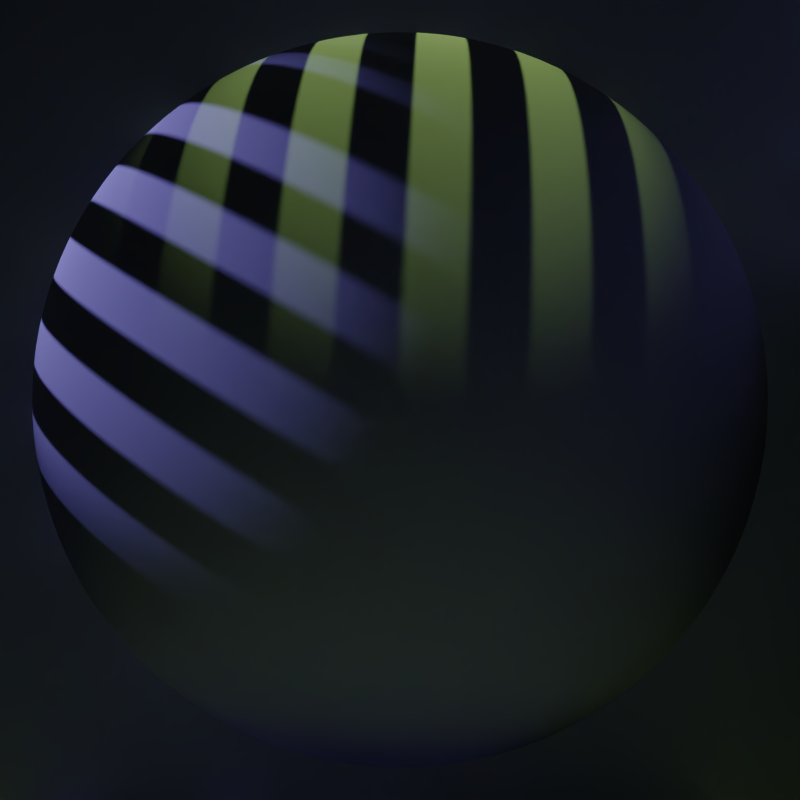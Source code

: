 # Source: RenderSketchGame-RyanGreen-0805-5.blend  (saved by Blender 2.71.0; exported with 4.5.12 LTS)
import bpy
from mathutils import Matrix  # noqa: F401  (used for matrix-valued properties, if any)

bpy.ops.wm.read_factory_settings(use_empty=True)
scene = bpy.context.scene
scene.name = 'Scene'

# ---- collections
col_collection_1 = bpy.data.collections.new('Collection 1'); scene.collection.children.link(col_collection_1)

# ---- materials (node trees are filled in below, after node groups)
mat_material_001 = bpy.data.materials.new('Material.001')
mat_material_001.alpha_threshold = 0.0
mat_material_001.roughness = 0.5
mat_material_001.line_color = (0.0, 0.0, 0.0, 1.0)

# ---- material node trees
mat_material_001.use_nodes = True; mat_material_001.node_tree.nodes.clear()
_N = mat_material_001.node_tree.nodes; _L = mat_material_001.node_tree.links
n0 = _N.new('ShaderNodeOutputMaterial'); n0.name = 'Material Output'; n0.location = (300, 300)
n1 = _N.new('ShaderNodeBsdfAnisotropic'); n1.name = 'Glossy BSDF'; n1.location = (100, 300)
n1.distribution = 'BECKMANN'
n1.inputs[1].default_value = 0.7746
_L.new(n1.outputs[0], n0.inputs[0])
n0.is_active_output = True

# ---- world
world_world = bpy.data.worlds.new('World'); scene.world = world_world
world_world.use_nodes = True; world_world.node_tree.nodes.clear()
_N = world_world.node_tree.nodes; _L = world_world.node_tree.links
n0 = _N.new('ShaderNodeOutputWorld'); n0.name = 'World Output'; n0.location = (300, 300)
n1 = _N.new('ShaderNodeBackground'); n1.name = 'Background'; n1.location = (10, 300)
n1.inputs[0].default_value = (0.05088, 0.05088, 0.05088, 1.0)
n1.inputs[1].default_value = 0.0
_L.new(n1.outputs[0], n0.inputs[0])
n0.is_active_output = True
world_world.color = (0.05088, 0.05088, 0.05088)
world_world.use_sun_shadow = False
world_world.sun_shadow_jitter_overblur = 0.0
world_world.cycles.sampling_method = 'MANUAL'
world_world.cycles.sample_map_resolution = 256

# ---- cameras
cam_camera = bpy.data.cameras.new('Camera')
cam_camera.clip_end = 100.0
cam_camera.lens = 35.0
cam_camera.sensor_width = 32.0
cam_camera.sensor_height = 18.0
cam_camera.ortho_scale = 7.314
cam_camera.dof.focus_distance = 0.0

# ---- lights
light_lamp_002 = bpy.data.lights.new('Lamp.002', 'SUN')
light_lamp_002.color = (0.02653, 0.4877, 1.0)
light_lamp_002.transmission_factor = 0.0
light_lamp_002.cutoff_distance = 30.0
light_lamp_002.angle = 0.02
light_lamp_002.energy = 1.0
light_lamp_002.shadow_buffer_clip_start = 1.001
light_lamp_002.shadow_soft_size = 0.01
light_lamp_002.shadow_cascade_max_distance = 1000.0
light_lamp_002.cycles.use_multiple_importance_sampling = False
light_lamp_001 = bpy.data.lights.new('Lamp.001', 'SUN')
light_lamp_001.color = (0.7292, 0.2472, 1.0)
light_lamp_001.transmission_factor = 0.0
light_lamp_001.cutoff_distance = 30.0
light_lamp_001.angle = 0.02
light_lamp_001.energy = 1.0
light_lamp_001.shadow_buffer_clip_start = 1.001
light_lamp_001.shadow_soft_size = 0.01
light_lamp_001.shadow_cascade_max_distance = 1000.0
light_lamp_001.cycles.use_multiple_importance_sampling = False
light_lamp = bpy.data.lights.new('Lamp', 'SUN')
light_lamp.color = (0.7153, 1.0, 0.3459)
light_lamp.transmission_factor = 0.0
light_lamp.cutoff_distance = 30.0
light_lamp.angle = 0.02
light_lamp.energy = 1.0
light_lamp.shadow_buffer_clip_start = 1.001
light_lamp.shadow_soft_size = 0.01
light_lamp.shadow_cascade_max_distance = 1000.0
light_lamp.cycles.use_multiple_importance_sampling = False

# ---- meshes
me_sphere = bpy.data.meshes.new('Sphere')
me_sphere.from_pydata([(-0.09802, 0.0, 0.9952), (-0.1951, 0.0, 0.9808), (-0.2903, 0.0, 0.9569), (-0.3827, 0.0, 0.9239), (-0.4714, 0.0, 0.8819), (-0.5556, 0.0, 0.8315), (-0.6344, 0.0, 0.773), (-0.7071, 0.0, 0.7071), (-0.773, 0.0, 0.6344), (-0.8315, 0.0, 0.5556), (-0.8819, 0.0, 0.4714), (-0.9239, 0.0, 0.3827), (-0.9569, 0.0, 0.2903), (-0.9808, 0.0, 0.1951), (-0.9952, 0.0, 0.09802), (-1.0, 0.0, -1.629e-07), (-0.9952, 0.0, -0.09802), (-0.9808, 0.0, -0.1951), (-0.9569, 0.0, -0.2903), (-0.9239, 0.0, -0.3827), (-0.8819, 0.0, -0.4714), (-0.8315, 0.0, -0.5556), (-0.773, 0.0, -0.6344), (-0.7071, 0.0, -0.7071), (-0.6344, 0.0, -0.773), (-0.5556, 0.0, -0.8315), (-0.4714, 0.0, -0.8819), (-0.3827, 0.0, -0.9239), (-0.2903, 0.0, -0.9569), (-0.1951, 0.0, -0.9808), (-0.09802, 0.0, -0.9952), (-0.09613, 0.01912, 0.9952), (-0.1913, 0.03806, 0.9808), (-0.2847, 0.05663, 0.9569), (-0.3753, 0.07466, 0.9239), (-0.4623, 0.09197, 0.8819), (-0.5449, 0.1084, 0.8315), (-0.6222, 0.1238, 0.773), (-0.6935, 0.1379, 0.7071), (-0.7582, 0.1508, 0.6344), (-0.8155, 0.1622, 0.5556), (-0.865, 0.1721, 0.4714), (-0.9061, 0.1802, 0.3827), (-0.9386, 0.1867, 0.2903), (-0.9619, 0.1913, 0.1951), (-0.9761, 0.1942, 0.09802), (-0.9808, 0.1951, -1.629e-07), (-0.9761, 0.1942, -0.09802), (-0.9619, 0.1913, -0.1951), (-0.9386, 0.1867, -0.2903), (-0.9061, 0.1802, -0.3827), (-0.865, 0.1721, -0.4714), (-0.8155, 0.1622, -0.5556), (-0.7582, 0.1508, -0.6344), (-0.6935, 0.1379, -0.7071), (-0.6222, 0.1238, -0.773), (-0.5449, 0.1084, -0.8315), (-0.4623, 0.09196, -0.8819), (-0.3753, 0.07466, -0.9239), (-0.2847, 0.05663, -0.9569), (-0.1913, 0.03806, -0.9808), (-0.09613, 0.01912, -0.9952), (-0.09056, 0.03751, 0.9952), (-0.1802, 0.07466, 0.9808), (-0.2682, 0.1111, 0.9569), (-0.3536, 0.1464, 0.9239), (-0.4355, 0.1804, 0.8819), (-0.5133, 0.2126, 0.8315), (-0.5861, 0.2428, 0.773), (-0.6533, 0.2706, 0.7071), (-0.7142, 0.2958, 0.6344), (-0.7682, 0.3182, 0.5556), (-0.8148, 0.3375, 0.4714), (-0.8536, 0.3536, 0.3827), (-0.8841, 0.3662, 0.2903), (-0.9061, 0.3753, 0.1951), (-0.9194, 0.3808, 0.09802), (-0.9239, 0.3827, -1.629e-07), (-0.9194, 0.3808, -0.09802), (-0.9061, 0.3753, -0.1951), (-0.8841, 0.3662, -0.2903), (-0.8536, 0.3536, -0.3827), (-0.8148, 0.3375, -0.4714), (-0.7682, 0.3182, -0.5556), (-0.7142, 0.2958, -0.6344), (-0.6533, 0.2706, -0.7071), (-0.5861, 0.2428, -0.773), (-0.5133, 0.2126, -0.8315), (-0.4355, 0.1804, -0.8819), (-0.3536, 0.1464, -0.9239), (-0.2682, 0.1111, -0.9569), (-0.1802, 0.07466, -0.9808), (-0.09056, 0.03751, -0.9952), (-0.0815, 0.05446, 0.9952), (-0.1622, 0.1084, 0.9808), (-0.2414, 0.1613, 0.9569), (-0.3182, 0.2126, 0.9239), (-0.392, 0.2619, 0.8819), (-0.4619, 0.3087, 0.8315), (-0.5275, 0.3525, 0.773), (-0.5879, 0.3928, 0.7071), (-0.6427, 0.4295, 0.6344), (-0.6913, 0.4619, 0.5556), (-0.7333, 0.49, 0.4714), (-0.7682, 0.5133, 0.3827), (-0.7957, 0.5316, 0.2903), (-0.8155, 0.5449, 0.1951), (-0.8275, 0.5529, 0.09802), (-0.8315, 0.5556, -1.629e-07), (-0.8275, 0.5529, -0.09802), (-0.8155, 0.5449, -0.1951), (-0.7957, 0.5316, -0.2903), (-0.7682, 0.5133, -0.3827), (-0.7333, 0.49, -0.4714), (-0.6913, 0.4619, -0.5556), (-0.6427, 0.4295, -0.6344), (-0.5879, 0.3928, -0.7071), (-0.5275, 0.3525, -0.773), (-0.4619, 0.3087, -0.8315), (-0.392, 0.2619, -0.8819), (-0.3182, 0.2126, -0.9239), (-0.2414, 0.1613, -0.9569), (-0.1622, 0.1084, -0.9808), (-0.0815, 0.05446, -0.9952), (-0.06931, 0.06931, 0.9952), (-0.1379, 0.138, 0.9808), (-0.2053, 0.2053, 0.9569), (-0.2706, 0.2706, 0.9239), (-0.3333, 0.3333, 0.8819), (-0.3928, 0.3928, 0.8315), (-0.4486, 0.4486, 0.773), (-0.5, 0.5, 0.7071), (-0.5466, 0.5466, 0.6344), (-0.5879, 0.5879, 0.5556), (-0.6236, 0.6236, 0.4714), (-0.6533, 0.6533, 0.3827), (-0.6767, 0.6767, 0.2903), (-0.6935, 0.6935, 0.1951), (-0.7037, 0.7037, 0.09802), (-0.7071, 0.7071, -1.629e-07), (-0.7037, 0.7037, -0.09802), (-0.6935, 0.6935, -0.1951), (-0.6767, 0.6767, -0.2903), (-0.6533, 0.6533, -0.3827), (-0.6236, 0.6236, -0.4714), (-0.5879, 0.5879, -0.5556), (-0.5466, 0.5466, -0.6344), (-0.5, 0.5, -0.7071), (-0.4486, 0.4486, -0.773), (-0.3928, 0.3928, -0.8315), (-0.3333, 0.3333, -0.8819), (-0.2706, 0.2706, -0.9239), (-0.2053, 0.2053, -0.9569), (-0.1379, 0.1379, -0.9808), (-0.06931, 0.06931, -0.9952), (-0.05446, 0.0815, 0.9952), (-0.1084, 0.1622, 0.9808), (-0.1613, 0.2414, 0.9569), (-0.2126, 0.3182, 0.9239), (-0.2619, 0.392, 0.8819), (-0.3087, 0.4619, 0.8315), (-0.3524, 0.5275, 0.773), (-0.3928, 0.5879, 0.7071), (-0.4295, 0.6427, 0.6344), (-0.4619, 0.6913, 0.5556), (-0.49, 0.7333, 0.4714), (-0.5133, 0.7682, 0.3827), (-0.5316, 0.7957, 0.2903), (-0.5449, 0.8155, 0.1951), (-0.5529, 0.8275, 0.09802), (-0.5556, 0.8315, -1.629e-07), (-0.5529, 0.8275, -0.09802), (-0.5449, 0.8155, -0.1951), (-0.5316, 0.7957, -0.2903), (-0.5133, 0.7682, -0.3827), (-0.49, 0.7333, -0.4714), (-0.4619, 0.6913, -0.5556), (-0.4295, 0.6427, -0.6344), (-0.3928, 0.5879, -0.7071), (-0.3524, 0.5275, -0.773), (-0.3087, 0.4619, -0.8315), (-0.2619, 0.392, -0.8819), (-0.2126, 0.3182, -0.9239), (-0.1613, 0.2414, -0.9569), (-0.1084, 0.1622, -0.9808), (-0.05445, 0.0815, -0.9952), (-0.03751, 0.09056, 0.9952), (-0.07466, 0.1802, 0.9808), (-0.1111, 0.2682, 0.9569), (-0.1464, 0.3536, 0.9239), (-0.1804, 0.4355, 0.8819), (-0.2126, 0.5133, 0.8315), (-0.2428, 0.5861, 0.773), (-0.2706, 0.6533, 0.7071), (-0.2958, 0.7142, 0.6344), (-0.3182, 0.7682, 0.5556), (-0.3375, 0.8148, 0.4714), (-0.3536, 0.8536, 0.3827), (-0.3662, 0.8841, 0.2903), (-0.3753, 0.9061, 0.1951), (-0.3808, 0.9194, 0.09802), (-0.3827, 0.9239, -1.629e-07), (-0.3808, 0.9194, -0.09802), (-0.3753, 0.9061, -0.1951), (-0.3662, 0.8841, -0.2903), (-0.3536, 0.8536, -0.3827), (-0.3375, 0.8148, -0.4714), (-0.3182, 0.7682, -0.5556), (-0.2958, 0.7142, -0.6344), (-0.2706, 0.6533, -0.7071), (-0.2428, 0.5861, -0.773), (-0.2126, 0.5133, -0.8315), (-0.1804, 0.4355, -0.8819), (-0.1464, 0.3536, -0.9239), (-0.1111, 0.2682, -0.9569), (-0.07466, 0.1802, -0.9808), (-0.03751, 0.09056, -0.9952), (8.027e-07, 0.0, -1.0), (-0.01912, 0.09613, 0.9952), (-0.03806, 0.1913, 0.9808), (-0.05663, 0.2847, 0.9569), (-0.07466, 0.3753, 0.9239), (-0.09196, 0.4623, 0.8819), (-0.1084, 0.5449, 0.8315), (-0.1238, 0.6222, 0.773), (-0.1379, 0.6935, 0.7071), (-0.1508, 0.7582, 0.6344), (-0.1622, 0.8155, 0.5556), (-0.1721, 0.865, 0.4714), (-0.1802, 0.9061, 0.3827), (-0.1867, 0.9386, 0.2903), (-0.1913, 0.9619, 0.1951), (-0.1942, 0.9761, 0.09802), (-0.1951, 0.9808, -1.629e-07), (-0.1942, 0.9761, -0.09802), (-0.1913, 0.9619, -0.1951), (-0.1867, 0.9386, -0.2903), (-0.1802, 0.9061, -0.3827), (-0.1721, 0.865, -0.4714), (-0.1622, 0.8155, -0.5556), (-0.1508, 0.7582, -0.6344), (-0.1379, 0.6935, -0.7071), (-0.1238, 0.6222, -0.773), (-0.1084, 0.5449, -0.8315), (-0.09196, 0.4623, -0.8819), (-0.07466, 0.3753, -0.9239), (-0.05663, 0.2847, -0.9569), (-0.03806, 0.1913, -0.9808), (-0.01912, 0.09613, -0.9952), (8.07e-07, 0.09802, 0.9952), (8.387e-07, 0.1951, 0.9808), (8.238e-07, 0.2903, 0.9569), (8.573e-07, 0.3827, 0.9239), (8.722e-07, 0.4714, 0.8819), (8.201e-07, 0.5556, 0.8315), (8.35e-07, 0.6344, 0.773), (8.648e-07, 0.7071, 0.7071), (8.946e-07, 0.773, 0.6344), (9.393e-07, 0.8315, 0.5556), (9.095e-07, 0.8819, 0.4714), (8.797e-07, 0.9239, 0.3827), (9.542e-07, 0.9569, 0.2903), (9.244e-07, 0.9808, 0.1951), (8.648e-07, 0.9952, 0.09802), (9.542e-07, 1.0, -1.629e-07), (8.648e-07, 0.9952, -0.09802), (8.052e-07, 0.9808, -0.1951), (8.648e-07, 0.9569, -0.2903), (8.648e-07, 0.9239, -0.3827), (9.244e-07, 0.8819, -0.4714), (9.095e-07, 0.8315, -0.5556), (8.499e-07, 0.773, -0.6344), (8.648e-07, 0.7071, -0.7071), (8.424e-07, 0.6344, -0.773), (9.169e-07, 0.5556, -0.8315), (8.424e-07, 0.4714, -0.8819), (8.573e-07, 0.3827, -0.9239), (8.536e-07, 0.2903, -0.9569), (8.201e-07, 0.1951, -0.9808), (8.126e-07, 0.09802, -0.9952), (0.01912, 0.09613, 0.9952), (0.03806, 0.1913, 0.9808), (0.05663, 0.2847, 0.9569), (0.07466, 0.3753, 0.9239), (0.09197, 0.4623, 0.8819), (0.1084, 0.5449, 0.8315), (0.1238, 0.6222, 0.773), (0.138, 0.6935, 0.7071), (0.1508, 0.7582, 0.6344), (0.1622, 0.8155, 0.5556), (0.1721, 0.865, 0.4714), (0.1802, 0.9061, 0.3827), (0.1867, 0.9386, 0.2903), (0.1913, 0.9619, 0.1951), (0.1942, 0.9761, 0.09802), (0.1951, 0.9808, -1.629e-07), (0.1942, 0.9761, -0.09802), (0.1913, 0.9619, -0.1951), (0.1867, 0.9386, -0.2903), (0.1802, 0.9061, -0.3827), (0.1721, 0.865, -0.4714), (0.1622, 0.8155, -0.5556), (0.1508, 0.7582, -0.6344), (0.138, 0.6935, -0.7071), (0.1238, 0.6222, -0.773), (0.1084, 0.5449, -0.8315), (0.09197, 0.4623, -0.8819), (0.07466, 0.3753, -0.9239), (0.05663, 0.2847, -0.9569), (0.03806, 0.1913, -0.9808), (0.01912, 0.09613, -0.9952), (0.03751, 0.09056, 0.9952), (0.07466, 0.1802, 0.9808), (0.1111, 0.2682, 0.9569), (0.1464, 0.3536, 0.9239), (0.1804, 0.4355, 0.8819), (0.2126, 0.5133, 0.8315), (0.2428, 0.5861, 0.773), (0.2706, 0.6533, 0.7071), (0.2958, 0.7142, 0.6344), (0.3182, 0.7682, 0.5556), (0.3375, 0.8148, 0.4714), (0.3536, 0.8536, 0.3827), (0.3662, 0.8841, 0.2903), (0.3753, 0.9061, 0.1951), (0.3808, 0.9194, 0.09802), (0.3827, 0.9239, -1.629e-07), (0.3808, 0.9194, -0.09802), (0.3753, 0.9061, -0.1951), (0.3662, 0.8841, -0.2903), (0.3536, 0.8536, -0.3827), (0.3375, 0.8148, -0.4714), (0.3182, 0.7682, -0.5556), (0.2958, 0.7142, -0.6344), (0.2706, 0.6533, -0.7071), (0.2428, 0.5861, -0.773), (0.2126, 0.5133, -0.8315), (0.1804, 0.4355, -0.8819), (0.1464, 0.3536, -0.9239), (0.1111, 0.2682, -0.9569), (0.07466, 0.1802, -0.9808), (0.03751, 0.09056, -0.9952), (0.05446, 0.0815, 0.9952), (0.1084, 0.1622, 0.9808), (0.1613, 0.2414, 0.9569), (0.2126, 0.3182, 0.9239), (0.2619, 0.392, 0.8819), (0.3087, 0.4619, 0.8315), (0.3525, 0.5275, 0.773), (0.3928, 0.5879, 0.7071), (0.4295, 0.6427, 0.6344), (0.4619, 0.6913, 0.5556), (0.49, 0.7333, 0.4714), (0.5133, 0.7682, 0.3827), (0.5316, 0.7957, 0.2903), (0.5449, 0.8155, 0.1951), (0.5529, 0.8275, 0.09802), (0.5556, 0.8315, -1.629e-07), (0.5529, 0.8275, -0.09802), (0.5449, 0.8155, -0.1951), (0.5316, 0.7957, -0.2903), (0.5133, 0.7682, -0.3827), (0.49, 0.7333, -0.4714), (0.4619, 0.6913, -0.5556), (0.4295, 0.6427, -0.6344), (0.3928, 0.5879, -0.7071), (0.3525, 0.5275, -0.773), (0.3087, 0.4619, -0.8315), (0.2619, 0.392, -0.8819), (0.2126, 0.3182, -0.9239), (0.1613, 0.2414, -0.9569), (0.1084, 0.1622, -0.9808), (0.05446, 0.0815, -0.9952), (0.06931, 0.06931, 0.9952), (0.138, 0.138, 0.9808), (0.2053, 0.2053, 0.9569), (0.2706, 0.2706, 0.9239), (0.3333, 0.3333, 0.8819), (0.3928, 0.3928, 0.8315), (0.4486, 0.4486, 0.773), (0.5, 0.5, 0.7071), (0.5466, 0.5466, 0.6344), (0.5879, 0.5879, 0.5556), (0.6236, 0.6236, 0.4714), (0.6533, 0.6533, 0.3827), (0.6767, 0.6767, 0.2903), (0.6935, 0.6935, 0.1951), (0.7037, 0.7037, 0.09802), (0.7071, 0.7071, -1.629e-07), (0.7037, 0.7037, -0.09802), (0.6935, 0.6935, -0.1951), (0.6767, 0.6767, -0.2903), (0.6533, 0.6533, -0.3827), (0.6236, 0.6236, -0.4714), (0.5879, 0.5879, -0.5556), (0.5466, 0.5466, -0.6344), (0.5, 0.5, -0.7071), (0.4486, 0.4486, -0.773), (0.3928, 0.3928, -0.8315), (0.3333, 0.3333, -0.8819), (0.2706, 0.2706, -0.9239), (0.2053, 0.2053, -0.9569), (0.138, 0.1379, -0.9808), (0.06931, 0.06931, -0.9952), (0.0815, 0.05446, 0.9952), (0.1622, 0.1084, 0.9808), (0.2414, 0.1613, 0.9569), (0.3182, 0.2126, 0.9239), (0.392, 0.2619, 0.8819), (0.4619, 0.3087, 0.8315), (0.5275, 0.3525, 0.773), (0.5879, 0.3928, 0.7071), (0.6427, 0.4295, 0.6344), (0.6913, 0.4619, 0.5556), (0.7333, 0.49, 0.4714), (0.7682, 0.5133, 0.3827), (0.7957, 0.5316, 0.2903), (0.8155, 0.5449, 0.1951), (0.8275, 0.5529, 0.09802), (0.8315, 0.5556, -1.629e-07), (0.8275, 0.5529, -0.09802), (0.8155, 0.5449, -0.1951), (0.7957, 0.5316, -0.2903), (0.7682, 0.5133, -0.3827), (0.7333, 0.49, -0.4714), (0.6913, 0.4619, -0.5556), (0.6427, 0.4295, -0.6344), (0.5879, 0.3928, -0.7071), (0.5275, 0.3525, -0.773), (0.4619, 0.3087, -0.8315), (0.392, 0.2619, -0.8819), (0.3182, 0.2126, -0.9239), (0.2414, 0.1613, -0.9569), (0.1622, 0.1084, -0.9808), (0.0815, 0.05446, -0.9952), (0.09056, 0.03751, 0.9952), (0.1802, 0.07466, 0.9808), (0.2682, 0.1111, 0.9569), (0.3536, 0.1464, 0.9239), (0.4355, 0.1804, 0.8819), (0.5133, 0.2126, 0.8315), (0.5861, 0.2428, 0.773), (0.6533, 0.2706, 0.7071), (0.7142, 0.2958, 0.6344), (0.7682, 0.3182, 0.5556), (0.8148, 0.3375, 0.4714), (0.8536, 0.3536, 0.3827), (0.8841, 0.3662, 0.2903), (0.9061, 0.3753, 0.1951), (0.9194, 0.3808, 0.09802), (0.9239, 0.3827, -1.629e-07), (0.9194, 0.3808, -0.09802), (0.9061, 0.3753, -0.1951), (0.8841, 0.3662, -0.2903), (0.8536, 0.3536, -0.3827), (0.8148, 0.3375, -0.4714), (0.7682, 0.3182, -0.5556), (0.7142, 0.2958, -0.6344), (0.6533, 0.2706, -0.7071), (0.5861, 0.2428, -0.773), (0.5133, 0.2126, -0.8315), (0.4355, 0.1804, -0.8819), (0.3536, 0.1464, -0.9239), (0.2682, 0.1111, -0.9569), (0.1802, 0.07466, -0.9808), (0.09056, 0.03751, -0.9952), (0.09614, 0.01912, 0.9952), (0.1913, 0.03806, 0.9808), (0.2847, 0.05663, 0.9569), (0.3753, 0.07466, 0.9239), (0.4623, 0.09196, 0.8819), (0.5449, 0.1084, 0.8315), (0.6222, 0.1238, 0.773), (0.6935, 0.1379, 0.7071), (0.7582, 0.1508, 0.6344), (0.8155, 0.1622, 0.5556), (0.865, 0.1721, 0.4714), (0.9061, 0.1802, 0.3827), (0.9386, 0.1867, 0.2903), (0.9619, 0.1913, 0.1951), (0.9761, 0.1942, 0.09802), (0.9808, 0.1951, -1.629e-07), (0.9761, 0.1942, -0.09802), (0.9619, 0.1913, -0.1951), (0.9386, 0.1867, -0.2903), (0.9061, 0.1802, -0.3827), (0.865, 0.1721, -0.4714), (0.8155, 0.1622, -0.5556), (0.7582, 0.1508, -0.6344), (0.6935, 0.1379, -0.7071), (0.6222, 0.1238, -0.773), (0.5449, 0.1084, -0.8315), (0.4623, 0.09196, -0.8819), (0.3753, 0.07466, -0.9239), (0.2847, 0.05663, -0.9569), (0.1913, 0.03806, -0.9808), (0.09613, 0.01912, -0.9952), (0.09802, 5.721e-09, 0.9952), (0.1951, -2.967e-08, 0.9808), (0.2903, -1.104e-08, 0.9569), (0.3827, -1.34e-07, 0.9239), (0.4714, -1.787e-07, 0.8819), (0.5556, -8.182e-08, 0.8315), (0.6344, -5.202e-08, 0.773), (0.7071, -8.182e-08, 0.7071), (0.773, -8.182e-08, 0.6344), (0.8315, -2.01e-07, 0.5556), (0.8819, -1.563e-07, 0.4714), (0.9239, -1.116e-07, 0.3827), (0.9569, -9.672e-08, 0.2903), (0.9808, -9.672e-08, 0.1951), (0.9952, -2.222e-08, 0.09802), (1.0, -8.182e-08, -1.629e-07), (0.9952, -2.222e-08, -0.09802), (0.9808, 3.739e-08, -0.1951), (0.9569, -2.222e-08, -0.2903), (0.9239, -5.202e-08, -0.3827), (0.8819, -1.712e-07, -0.4714), (0.8315, -2.01e-07, -0.5556), (0.773, -7.318e-09, -0.6344), (0.7071, -3.712e-08, -0.7071), (0.6344, 1.326e-10, -0.773), (0.5556, -2.01e-07, -0.8315), (0.4714, -1.042e-07, -0.8819), (0.3827, -8.927e-08, -0.9239), (0.2903, -8.182e-08, -0.9569), (0.1951, -7.318e-09, -0.9808), (0.09802, -1.291e-08, -0.9952), (0.09614, -0.01912, 0.9952), (0.1913, -0.03806, 0.9808), (0.2847, -0.05663, 0.9569), (0.3753, -0.07466, 0.9239), (0.4623, -0.09197, 0.8819), (0.5449, -0.1084, 0.8315), (0.6222, -0.1238, 0.773), (0.6935, -0.1379, 0.7071), (0.7582, -0.1508, 0.6344), (0.8155, -0.1622, 0.5556), (0.865, -0.1721, 0.4714), (0.9061, -0.1802, 0.3827), (0.9386, -0.1867, 0.2903), (0.9619, -0.1913, 0.1951), (0.9761, -0.1942, 0.09802), (0.9808, -0.1951, -1.629e-07), (0.9761, -0.1942, -0.09802), (0.9619, -0.1913, -0.1951), (0.9386, -0.1867, -0.2903), (0.9061, -0.1802, -0.3827), (0.865, -0.1721, -0.4714), (0.8155, -0.1622, -0.5556), (0.7582, -0.1508, -0.6344), (0.6935, -0.1379, -0.7071), (0.6222, -0.1238, -0.773), (0.5449, -0.1084, -0.8315), (0.4623, -0.09197, -0.8819), (0.3753, -0.07466, -0.9239), (0.2847, -0.05663, -0.9569), (0.1913, -0.03806, -0.9808), (0.09613, -0.01912, -0.9952), (0.09056, -0.03751, 0.9952), (0.1802, -0.07466, 0.9808), (0.2682, -0.1111, 0.9569), (0.3536, -0.1464, 0.9239), (0.4355, -0.1804, 0.8819), (0.5133, -0.2126, 0.8315), (0.5861, -0.2428, 0.773), (0.6533, -0.2706, 0.7071), (0.7142, -0.2958, 0.6344), (0.7682, -0.3182, 0.5556), (0.8148, -0.3375, 0.4714), (0.8536, -0.3536, 0.3827), (0.8841, -0.3662, 0.2903), (0.9061, -0.3753, 0.1951), (0.9194, -0.3808, 0.09802), (0.9239, -0.3827, -1.629e-07), (0.9194, -0.3808, -0.09802), (0.9061, -0.3753, -0.1951), (0.8841, -0.3662, -0.2903), (0.8536, -0.3536, -0.3827), (0.8148, -0.3375, -0.4714), (0.7682, -0.3182, -0.5556), (0.7142, -0.2958, -0.6344), (0.6533, -0.2706, -0.7071), (0.5861, -0.2428, -0.773), (0.5133, -0.2126, -0.8315), (0.4355, -0.1804, -0.8819), (0.3536, -0.1464, -0.9239), (0.2682, -0.1111, -0.9569), (0.1802, -0.07466, -0.9808), (0.09056, -0.03751, -0.9952), (0.0815, -0.05446, 0.9952), (0.1622, -0.1084, 0.9808), (0.2414, -0.1613, 0.9569), (0.3182, -0.2126, 0.9239), (0.392, -0.2619, 0.8819), (0.4619, -0.3087, 0.8315), (0.5275, -0.3525, 0.773), (0.5879, -0.3928, 0.7071), (0.6427, -0.4295, 0.6344), (0.6913, -0.4619, 0.5556), (0.7333, -0.49, 0.4714), (0.7682, -0.5133, 0.3827), (0.7957, -0.5316, 0.2903), (0.8155, -0.5449, 0.1951), (0.8275, -0.5529, 0.09802), (0.8315, -0.5556, -1.629e-07), (0.8275, -0.5529, -0.09802), (0.8155, -0.5449, -0.1951), (0.7957, -0.5316, -0.2903), (0.7682, -0.5133, -0.3827), (0.7333, -0.49, -0.4714), (0.6913, -0.4619, -0.5556), (0.6427, -0.4295, -0.6344), (0.5879, -0.3928, -0.7071), (0.5275, -0.3525, -0.773), (0.4619, -0.3087, -0.8315), (0.392, -0.2619, -0.8819), (0.3182, -0.2126, -0.9239), (0.2414, -0.1613, -0.9569), (0.1622, -0.1084, -0.9808), (0.0815, -0.05446, -0.9952), (0.06931, -0.06931, 0.9952), (0.138, -0.138, 0.9808), (0.2053, -0.2053, 0.9569), (0.2706, -0.2706, 0.9239), (0.3333, -0.3333, 0.8819), (0.3928, -0.3928, 0.8315), (0.4486, -0.4486, 0.773), (0.5, -0.5, 0.7071), (0.5466, -0.5466, 0.6344), (0.5879, -0.5879, 0.5556), (0.6236, -0.6236, 0.4714), (0.6533, -0.6533, 0.3827), (0.6767, -0.6767, 0.2903), (0.6935, -0.6935, 0.1951), (0.7037, -0.7037, 0.09802), (0.7071, -0.7071, -1.629e-07), (0.7037, -0.7037, -0.09802), (0.6935, -0.6935, -0.1951), (0.6767, -0.6767, -0.2903), (0.6533, -0.6533, -0.3827), (0.6236, -0.6236, -0.4714), (0.5879, -0.5879, -0.5556), (0.5466, -0.5466, -0.6344), (0.5, -0.5, -0.7071), (0.4486, -0.4486, -0.773), (0.3928, -0.3928, -0.8315), (0.3333, -0.3333, -0.8819), (0.2706, -0.2706, -0.9239), (0.2053, -0.2053, -0.9569), (0.138, -0.1379, -0.9808), (0.06931, -0.06931, -0.9952), (0.05446, -0.0815, 0.9952), (0.1084, -0.1622, 0.9808), (0.1613, -0.2414, 0.9569), (0.2126, -0.3182, 0.9239), (0.2619, -0.392, 0.8819), (0.3087, -0.4619, 0.8315), (0.3525, -0.5275, 0.773), (0.3928, -0.5879, 0.7071), (0.4295, -0.6427, 0.6344), (0.4619, -0.6913, 0.5556), (0.49, -0.7333, 0.4714), (0.5133, -0.7682, 0.3827), (0.5316, -0.7957, 0.2903), (0.5449, -0.8155, 0.1951), (0.5529, -0.8275, 0.09802), (0.5556, -0.8315, -1.629e-07), (0.5529, -0.8275, -0.09802), (0.5449, -0.8155, -0.1951), (0.5316, -0.7957, -0.2903), (0.5133, -0.7682, -0.3827), (0.49, -0.7333, -0.4714), (0.4619, -0.6913, -0.5556), (0.4295, -0.6427, -0.6344), (0.3928, -0.5879, -0.7071), (0.3525, -0.5275, -0.773), (0.3087, -0.4619, -0.8315), (0.2619, -0.392, -0.8819), (0.2126, -0.3182, -0.9239), (0.1613, -0.2414, -0.9569), (0.1084, -0.1622, -0.9808), (0.05446, -0.0815, -0.9952), (0.03751, -0.09056, 0.9952), (0.07466, -0.1802, 0.9808), (0.1111, -0.2682, 0.9569), (0.1464, -0.3536, 0.9239), (0.1804, -0.4355, 0.8819), (0.2126, -0.5133, 0.8315), (0.2428, -0.5861, 0.773), (0.2706, -0.6533, 0.7071), (0.2958, -0.7142, 0.6344), (0.3182, -0.7682, 0.5556), (0.3375, -0.8148, 0.4714), (0.3536, -0.8536, 0.3827), (0.3662, -0.8841, 0.2903), (0.3753, -0.9061, 0.1951), (0.3808, -0.9194, 0.09802), (0.3827, -0.9239, -1.629e-07), (0.3808, -0.9194, -0.09802), (0.3753, -0.9061, -0.1951), (0.3662, -0.8841, -0.2903), (0.3536, -0.8536, -0.3827), (0.3375, -0.8148, -0.4714), (0.3182, -0.7682, -0.5556), (0.2958, -0.7142, -0.6344), (0.2706, -0.6533, -0.7071), (0.2428, -0.5861, -0.773), (0.2126, -0.5133, -0.8315), (0.1804, -0.4355, -0.8819), (0.1464, -0.3536, -0.9239), (0.1111, -0.2682, -0.9569), (0.07466, -0.1802, -0.9808), (0.03751, -0.09056, -0.9952), (0.01912, -0.09613, 0.9952), (0.03806, -0.1913, 0.9808), (0.05663, -0.2847, 0.9569), (0.07466, -0.3753, 0.9239), (0.09197, -0.4623, 0.8819), (0.1084, -0.5449, 0.8315), (0.1238, -0.6222, 0.773), (0.138, -0.6935, 0.7071), (0.1508, -0.7582, 0.6344), (0.1622, -0.8155, 0.5556), (0.1721, -0.865, 0.4714), (0.1802, -0.9061, 0.3827), (0.1867, -0.9386, 0.2903), (0.1913, -0.9619, 0.1951), (0.1942, -0.9761, 0.09802), (0.1951, -0.9808, -1.629e-07), (0.1942, -0.9761, -0.09802), (0.1913, -0.9619, -0.1951), (0.1867, -0.9386, -0.2903), (0.1802, -0.9061, -0.3827), (0.1721, -0.865, -0.4714), (0.1622, -0.8155, -0.5556), (0.1508, -0.7582, -0.6344), (0.138, -0.6935, -0.7071), (0.1238, -0.6222, -0.773), (0.1084, -0.5449, -0.8315), (0.09197, -0.4623, -0.8819), (0.07466, -0.3753, -0.9239), (0.05663, -0.2847, -0.9569), (0.03806, -0.1913, -0.9808), (0.01912, -0.09613, -0.9952), (7.996e-07, -0.09802, 0.9952), (7.717e-07, -0.1951, 0.9808), (7.903e-07, -0.2903, 0.9569), (6.785e-07, -0.3827, 0.9239), (6.338e-07, -0.4714, 0.8819), (7.232e-07, -0.5556, 0.8315), (6.86e-07, -0.6344, 0.773), (7.009e-07, -0.7071, 0.7071), (7.158e-07, -0.773, 0.6344), (5.817e-07, -0.8315, 0.5556), (6.562e-07, -0.8819, 0.4714), (6.115e-07, -0.9239, 0.3827), (6.711e-07, -0.9569, 0.2903), (7.605e-07, -0.9808, 0.1951), (7.605e-07, -0.9952, 0.09802), (7.158e-07, -1.0, -1.629e-07), (7.605e-07, -0.9952, -0.09802), (8.797e-07, -0.9808, -0.1951), (7.754e-07, -0.9569, -0.2903), (7.456e-07, -0.9239, -0.3827), (6.562e-07, -0.8819, -0.4714), (5.817e-07, -0.8315, -0.5556), (7.605e-07, -0.773, -0.6344), (7.307e-07, -0.7071, -0.7071), (7.903e-07, -0.6344, -0.773), (6.115e-07, -0.5556, -0.8315), (6.487e-07, -0.4714, -0.8819), (7.381e-07, -0.3827, -0.9239), (7.27e-07, -0.2903, -0.9569), (7.866e-07, -0.1951, -0.9808), (7.828e-07, -0.09802, -0.9952), (-0.01912, -0.09613, 0.9952), (-0.03806, -0.1913, 0.9808), (-0.05663, -0.2847, 0.9569), (-0.07466, -0.3753, 0.9239), (-0.09196, -0.4623, 0.8819), (-0.1084, -0.5449, 0.8315), (-0.1238, -0.6222, 0.773), (-0.1379, -0.6935, 0.7071), (-0.1508, -0.7582, 0.6344), (-0.1622, -0.8155, 0.5556), (-0.1721, -0.865, 0.4714), (-0.1802, -0.9061, 0.3827), (-0.1867, -0.9386, 0.2903), (-0.1913, -0.9619, 0.1951), (-0.1942, -0.9761, 0.09802), (-0.1951, -0.9808, -1.629e-07), (-0.1942, -0.9761, -0.09802), (-0.1913, -0.9619, -0.1951), (-0.1867, -0.9386, -0.2903), (-0.1802, -0.9061, -0.3827), (-0.1721, -0.865, -0.4714), (-0.1622, -0.8155, -0.5556), (-0.1508, -0.7582, -0.6344), (-0.1379, -0.6935, -0.7071), (-0.1238, -0.6222, -0.773), (-0.1084, -0.5449, -0.8315), (-0.09196, -0.4623, -0.8819), (-0.07466, -0.3753, -0.9239), (-0.05663, -0.2847, -0.9569), (-0.03806, -0.1913, -0.9808), (-0.01912, -0.09613, -0.9952), (-0.03751, -0.09056, 0.9952), (-0.07466, -0.1802, 0.9808), (-0.1111, -0.2682, 0.9569), (-0.1464, -0.3536, 0.9239), (-0.1804, -0.4355, 0.8819), (-0.2126, -0.5133, 0.8315), (-0.2428, -0.5861, 0.773), (-0.2706, -0.6533, 0.7071), (-0.2958, -0.7142, 0.6344), (-0.3182, -0.7682, 0.5556), (-0.3375, -0.8148, 0.4714), (-0.3536, -0.8536, 0.3827), (-0.3662, -0.8841, 0.2903), (-0.3753, -0.9061, 0.1951), (-0.3808, -0.9194, 0.09802), (-0.3827, -0.9239, -1.629e-07), (-0.3808, -0.9194, -0.09802), (-0.3753, -0.9061, -0.1951), (-0.3662, -0.8841, -0.2903), (-0.3536, -0.8536, -0.3827), (-0.3375, -0.8148, -0.4714), (-0.3182, -0.7682, -0.5556), (-0.2958, -0.7142, -0.6344), (-0.2706, -0.6533, -0.7071), (-0.2428, -0.5861, -0.773), (-0.2126, -0.5133, -0.8315), (-0.1804, -0.4355, -0.8819), (-0.1464, -0.3536, -0.9239), (-0.1111, -0.2682, -0.9569), (-0.07466, -0.1802, -0.9808), (-0.03751, -0.09056, -0.9952), (-0.05446, -0.0815, 0.9952), (-0.1084, -0.1622, 0.9808), (-0.1613, -0.2414, 0.9569), (-0.2126, -0.3182, 0.9239), (-0.2619, -0.392, 0.8819), (-0.3087, -0.4619, 0.8315), (-0.3524, -0.5275, 0.773), (-0.3928, -0.5879, 0.7071), (-0.4295, -0.6427, 0.6344), (-0.4619, -0.6913, 0.5556), (-0.49, -0.7333, 0.4714), (-0.5133, -0.7682, 0.3827), (-0.5316, -0.7957, 0.2903), (-0.5449, -0.8155, 0.1951), (-0.5529, -0.8275, 0.09802), (-0.5556, -0.8315, -1.629e-07), (-0.5529, -0.8275, -0.09802), (-0.5449, -0.8155, -0.1951), (-0.5316, -0.7957, -0.2903), (-0.5133, -0.7682, -0.3827), (-0.49, -0.7333, -0.4714), (-0.4619, -0.6913, -0.5556), (-0.4295, -0.6427, -0.6344), (-0.3928, -0.5879, -0.7071), (-0.3524, -0.5275, -0.773), (-0.3087, -0.4619, -0.8315), (-0.2619, -0.392, -0.8819), (-0.2126, -0.3182, -0.9239), (-0.1613, -0.2414, -0.9569), (-0.1084, -0.1622, -0.9808), (-0.05445, -0.0815, -0.9952), (2.351e-07, -5.676e-07, 1.0), (-0.06931, -0.06931, 0.9952), (-0.1379, -0.138, 0.9808), (-0.2053, -0.2053, 0.9569), (-0.2706, -0.2706, 0.9239), (-0.3333, -0.3333, 0.8819), (-0.3928, -0.3928, 0.8315), (-0.4486, -0.4486, 0.773), (-0.5, -0.5, 0.7071), (-0.5466, -0.5466, 0.6344), (-0.5879, -0.5879, 0.5556), (-0.6236, -0.6236, 0.4714), (-0.6533, -0.6533, 0.3827), (-0.6767, -0.6767, 0.2903), (-0.6935, -0.6935, 0.1951), (-0.7037, -0.7037, 0.09802), (-0.7071, -0.7071, -1.629e-07), (-0.7037, -0.7037, -0.09802), (-0.6935, -0.6935, -0.1951), (-0.6767, -0.6767, -0.2903), (-0.6533, -0.6533, -0.3827), (-0.6236, -0.6236, -0.4714), (-0.5879, -0.5879, -0.5556), (-0.5466, -0.5466, -0.6344), (-0.5, -0.5, -0.7071), (-0.4486, -0.4486, -0.773), (-0.3928, -0.3928, -0.8315), (-0.3333, -0.3333, -0.8819), (-0.2706, -0.2706, -0.9239), (-0.2053, -0.2053, -0.9569), (-0.1379, -0.1379, -0.9808), (-0.06931, -0.06931, -0.9952), (-0.0815, -0.05446, 0.9952), (-0.1622, -0.1084, 0.9808), (-0.2414, -0.1613, 0.9569), (-0.3182, -0.2126, 0.9239), (-0.392, -0.2619, 0.8819), (-0.4619, -0.3087, 0.8315), (-0.5275, -0.3525, 0.773), (-0.5879, -0.3928, 0.7071), (-0.6427, -0.4295, 0.6344), (-0.6913, -0.4619, 0.5556), (-0.7333, -0.49, 0.4714), (-0.7682, -0.5133, 0.3827), (-0.7957, -0.5316, 0.2903), (-0.8155, -0.5449, 0.1951), (-0.8275, -0.5529, 0.09802), (-0.8315, -0.5556, -1.629e-07), (-0.8275, -0.5529, -0.09802), (-0.8155, -0.5449, -0.1951), (-0.7957, -0.5316, -0.2903), (-0.7682, -0.5133, -0.3827), (-0.7333, -0.49, -0.4714), (-0.6913, -0.4619, -0.5556), (-0.6427, -0.4295, -0.6344), (-0.5879, -0.3928, -0.7071), (-0.5275, -0.3524, -0.773), (-0.4619, -0.3087, -0.8315), (-0.392, -0.2619, -0.8819), (-0.3182, -0.2126, -0.9239), (-0.2414, -0.1613, -0.9569), (-0.1622, -0.1084, -0.9808), (-0.0815, -0.05446, -0.9952), (-0.09056, -0.03751, 0.9952), (-0.1802, -0.07466, 0.9808), (-0.2682, -0.1111, 0.9569), (-0.3536, -0.1464, 0.9239), (-0.4355, -0.1804, 0.8819), (-0.5133, -0.2126, 0.8315), (-0.5861, -0.2428, 0.773), (-0.6533, -0.2706, 0.7071), (-0.7142, -0.2958, 0.6344), (-0.7682, -0.3182, 0.5556), (-0.8148, -0.3375, 0.4714), (-0.8536, -0.3536, 0.3827), (-0.8841, -0.3662, 0.2903), (-0.9061, -0.3753, 0.1951), (-0.9194, -0.3808, 0.09802), (-0.9239, -0.3827, -1.629e-07), (-0.9194, -0.3808, -0.09802), (-0.9061, -0.3753, -0.1951), (-0.8841, -0.3662, -0.2903), (-0.8536, -0.3536, -0.3827), (-0.8148, -0.3375, -0.4714), (-0.7682, -0.3182, -0.5556), (-0.7142, -0.2958, -0.6344), (-0.6533, -0.2706, -0.7071), (-0.5861, -0.2428, -0.773), (-0.5133, -0.2126, -0.8315), (-0.4355, -0.1804, -0.8819), (-0.3536, -0.1464, -0.9239), (-0.2682, -0.1111, -0.9569), (-0.1802, -0.07466, -0.9808), (-0.09056, -0.03751, -0.9952), (-0.09613, -0.01912, 0.9952), (-0.1913, -0.03806, 0.9808), (-0.2847, -0.05663, 0.9569), (-0.3753, -0.07466, 0.9239), (-0.4623, -0.09196, 0.8819), (-0.5449, -0.1084, 0.8315), (-0.6222, -0.1238, 0.773), (-0.6935, -0.1379, 0.7071), (-0.7582, -0.1508, 0.6344), (-0.8155, -0.1622, 0.5556), (-0.865, -0.1721, 0.4714), (-0.9061, -0.1802, 0.3827), (-0.9386, -0.1867, 0.2903), (-0.9619, -0.1913, 0.1951), (-0.9761, -0.1942, 0.09802), (-0.9808, -0.1951, -1.629e-07), (-0.9761, -0.1942, -0.09802), (-0.9619, -0.1913, -0.1951), (-0.9386, -0.1867, -0.2903), (-0.9061, -0.1802, -0.3827), (-0.865, -0.1721, -0.4714), (-0.8155, -0.1622, -0.5556), (-0.7582, -0.1508, -0.6344), (-0.6935, -0.1379, -0.7071), (-0.6222, -0.1238, -0.773), (-0.5449, -0.1084, -0.8315), (-0.4623, -0.09196, -0.8819), (-0.3753, -0.07466, -0.9239), (-0.2847, -0.05663, -0.9569), (-0.1913, -0.03806, -0.9808), (-0.09613, -0.01912, -0.9952)], [], [(21, 20, 51, 52), (10, 9, 40, 41), (30, 29, 60, 61), (19, 18, 49, 50), (8, 7, 38, 39), (28, 27, 58, 59), (17, 16, 47, 48), (6, 5, 36, 37), (26, 25, 56, 57), (4, 3, 34, 35), (15, 14, 45, 46), (24, 23, 54, 55), (2, 1, 32, 33), (13, 12, 43, 44), (22, 21, 52, 53), (11, 10, 41, 42), (20, 19, 50, 51), (9, 8, 39, 40), (29, 28, 59, 60), (18, 17, 48, 49), (7, 6, 37, 38), (27, 26, 57, 58), (16, 15, 46, 47), (5, 4, 35, 36), (25, 24, 55, 56), (3, 2, 33, 34), (14, 13, 44, 45), (23, 22, 53, 54), (1, 0, 31, 32), (12, 11, 42, 43), (53, 52, 83, 84), (42, 41, 72, 73), (51, 50, 81, 82), (40, 39, 70, 71), (60, 59, 90, 91), (49, 48, 79, 80), (38, 37, 68, 69), (58, 57, 88, 89), (47, 46, 77, 78), (36, 35, 66, 67), (56, 55, 86, 87), (34, 33, 64, 65), (45, 44, 75, 76), (54, 53, 84, 85), (32, 31, 62, 63), (43, 42, 73, 74), (52, 51, 82, 83), (41, 40, 71, 72), (61, 60, 91, 92), (50, 49, 80, 81), (39, 38, 69, 70), (59, 58, 89, 90), (48, 47, 78, 79), (37, 36, 67, 68), (57, 56, 87, 88), (35, 34, 65, 66), (46, 45, 76, 77), (55, 54, 85, 86), (33, 32, 63, 64), (44, 43, 74, 75), (85, 84, 115, 116), (63, 62, 93, 94), (74, 73, 104, 105), (83, 82, 113, 114), (72, 71, 102, 103), (92, 91, 122, 123), (81, 80, 111, 112), (70, 69, 100, 101), (90, 89, 120, 121), (79, 78, 109, 110), (68, 67, 98, 99), (88, 87, 118, 119), (66, 65, 96, 97), (77, 76, 107, 108), (86, 85, 116, 117), (64, 63, 94, 95), (75, 74, 105, 106), (84, 83, 114, 115), (73, 72, 103, 104), (82, 81, 112, 113), (71, 70, 101, 102), (91, 90, 121, 122), (80, 79, 110, 111), (69, 68, 99, 100), (89, 88, 119, 120), (78, 77, 108, 109), (67, 66, 97, 98), (87, 86, 117, 118), (65, 64, 95, 96), (76, 75, 106, 107), (117, 116, 147, 148), (95, 94, 125, 126), (106, 105, 136, 137), (115, 114, 145, 146), (104, 103, 134, 135), (113, 112, 143, 144), (102, 101, 132, 133), (122, 121, 152, 153), (111, 110, 141, 142), (100, 99, 130, 131), (120, 119, 150, 151), (109, 108, 139, 140), (98, 97, 128, 129), (118, 117, 148, 149), (96, 95, 126, 127), (107, 106, 137, 138), (116, 115, 146, 147), (94, 93, 124, 125), (105, 104, 135, 136), (114, 113, 144, 145), (103, 102, 133, 134), (123, 122, 153, 154), (112, 111, 142, 143), (101, 100, 131, 132), (121, 120, 151, 152), (110, 109, 140, 141), (99, 98, 129, 130), (119, 118, 149, 150), (97, 96, 127, 128), (108, 107, 138, 139), (149, 148, 179, 180), (127, 126, 157, 158), (138, 137, 168, 169), (147, 146, 177, 178), (125, 124, 155, 156), (136, 135, 166, 167), (145, 144, 175, 176), (134, 133, 164, 165), (154, 153, 184, 185), (143, 142, 173, 174), (132, 131, 162, 163), (152, 151, 182, 183), (141, 140, 171, 172), (130, 129, 160, 161), (150, 149, 180, 181), (128, 127, 158, 159), (139, 138, 169, 170), (148, 147, 178, 179), (126, 125, 156, 157), (137, 136, 167, 168), (146, 145, 176, 177), (135, 134, 165, 166), (144, 143, 174, 175), (133, 132, 163, 164), (153, 152, 183, 184), (142, 141, 172, 173), (131, 130, 161, 162), (151, 150, 181, 182), (140, 139, 170, 171), (129, 128, 159, 160), (181, 180, 211, 212), (159, 158, 189, 190), (170, 169, 200, 201), (179, 178, 209, 210), (157, 156, 187, 188), (168, 167, 198, 199), (177, 176, 207, 208), (166, 165, 196, 197), (175, 174, 205, 206), (164, 163, 194, 195), (184, 183, 214, 215), (173, 172, 203, 204), (162, 161, 192, 193), (182, 181, 212, 213), (171, 170, 201, 202), (160, 159, 190, 191), (180, 179, 210, 211), (158, 157, 188, 189), (169, 168, 199, 200), (178, 177, 208, 209), (156, 155, 186, 187), (167, 166, 197, 198), (176, 175, 206, 207), (165, 164, 195, 196), (185, 184, 215, 216), (174, 173, 204, 205), (163, 162, 193, 194), (183, 182, 213, 214), (172, 171, 202, 203), (161, 160, 191, 192), (213, 212, 244, 245), (202, 201, 233, 234), (191, 190, 222, 223), (211, 210, 242, 243), (189, 188, 220, 221), (200, 199, 231, 232), (209, 208, 240, 241), (187, 186, 218, 219), (198, 197, 229, 230), (207, 206, 238, 239), (196, 195, 227, 228), (216, 215, 247, 248), (205, 204, 236, 237), (194, 193, 225, 226), (214, 213, 245, 246), (203, 202, 234, 235), (192, 191, 223, 224), (212, 211, 243, 244), (190, 189, 221, 222), (201, 200, 232, 233), (210, 209, 241, 242), (188, 187, 219, 220), (199, 198, 230, 231), (208, 207, 239, 240), (197, 196, 228, 229), (206, 205, 237, 238), (195, 194, 226, 227), (215, 214, 246, 247), (204, 203, 235, 236), (193, 192, 224, 225), (246, 245, 276, 277), (235, 234, 265, 266), (224, 223, 254, 255), (244, 243, 274, 275), (222, 221, 252, 253), (233, 232, 263, 264), (242, 241, 272, 273), (220, 219, 250, 251), (231, 230, 261, 262), (240, 239, 270, 271), (229, 228, 259, 260), (238, 237, 268, 269), (227, 226, 257, 258), (247, 246, 277, 278), (236, 235, 266, 267), (225, 224, 255, 256), (245, 244, 275, 276), (234, 233, 264, 265), (223, 222, 253, 254), (243, 242, 273, 274), (221, 220, 251, 252), (232, 231, 262, 263), (241, 240, 271, 272), (219, 218, 249, 250), (230, 229, 260, 261), (239, 238, 269, 270), (228, 227, 258, 259), (248, 247, 278, 279), (237, 236, 267, 268), (226, 225, 256, 257), (278, 277, 308, 309), (267, 266, 297, 298), (256, 255, 286, 287), (276, 275, 306, 307), (265, 264, 295, 296), (254, 253, 284, 285), (274, 273, 304, 305), (252, 251, 282, 283), (263, 262, 293, 294), (272, 271, 302, 303), (250, 249, 280, 281), (261, 260, 291, 292), (270, 269, 300, 301), (259, 258, 289, 290), (279, 278, 309, 310), (268, 267, 298, 299), (257, 256, 287, 288), (277, 276, 307, 308), (266, 265, 296, 297), (255, 254, 285, 286), (275, 274, 305, 306), (253, 252, 283, 284), (264, 263, 294, 295), (273, 272, 303, 304), (251, 250, 281, 282), (262, 261, 292, 293), (271, 270, 301, 302), (260, 259, 290, 291), (269, 268, 299, 300), (258, 257, 288, 289), (310, 309, 340, 341), (299, 298, 329, 330), (288, 287, 318, 319), (308, 307, 338, 339), (297, 296, 327, 328), (286, 285, 316, 317), (306, 305, 336, 337), (284, 283, 314, 315), (295, 294, 325, 326), (304, 303, 334, 335), (282, 281, 312, 313), (293, 292, 323, 324), (302, 301, 332, 333), (291, 290, 321, 322), (300, 299, 330, 331), (289, 288, 319, 320), (309, 308, 339, 340), (298, 297, 328, 329), (287, 286, 317, 318), (307, 306, 337, 338), (296, 295, 326, 327), (285, 284, 315, 316), (305, 304, 335, 336), (283, 282, 313, 314), (294, 293, 324, 325), (303, 302, 333, 334), (281, 280, 311, 312), (292, 291, 322, 323), (301, 300, 331, 332), (290, 289, 320, 321), (331, 330, 361, 362), (320, 319, 350, 351), (340, 339, 370, 371), (329, 328, 359, 360), (318, 317, 348, 349), (338, 337, 368, 369), (327, 326, 357, 358), (316, 315, 346, 347), (336, 335, 366, 367), (314, 313, 344, 345), (325, 324, 355, 356), (334, 333, 364, 365), (312, 311, 342, 343), (323, 322, 353, 354), (332, 331, 362, 363), (321, 320, 351, 352), (341, 340, 371, 372), (330, 329, 360, 361), (319, 318, 349, 350), (339, 338, 369, 370), (328, 327, 358, 359), (317, 316, 347, 348), (337, 336, 367, 368), (315, 314, 345, 346), (326, 325, 356, 357), (335, 334, 365, 366), (313, 312, 343, 344), (324, 323, 354, 355), (333, 332, 363, 364), (322, 321, 352, 353), (363, 362, 393, 394), (352, 351, 382, 383), (372, 371, 402, 403), (361, 360, 391, 392), (350, 349, 380, 381), (370, 369, 400, 401), (359, 358, 389, 390), (348, 347, 378, 379), (368, 367, 398, 399), (346, 345, 376, 377), (357, 356, 387, 388), (366, 365, 396, 397), (344, 343, 374, 375), (355, 354, 385, 386), (364, 363, 394, 395), (353, 352, 383, 384), (362, 361, 392, 393), (351, 350, 381, 382), (371, 370, 401, 402), (360, 359, 390, 391), (349, 348, 379, 380), (369, 368, 399, 400), (358, 357, 388, 389), (347, 346, 377, 378), (367, 366, 397, 398), (345, 344, 375, 376), (356, 355, 386, 387), (365, 364, 395, 396), (343, 342, 373, 374), (354, 353, 384, 385), (395, 394, 425, 426), (384, 383, 414, 415), (393, 392, 423, 424), (382, 381, 412, 413), (402, 401, 432, 433), (391, 390, 421, 422), (380, 379, 410, 411), (400, 399, 430, 431), (389, 388, 419, 420), (378, 377, 408, 409), (398, 397, 428, 429), (376, 375, 406, 407), (387, 386, 417, 418), (396, 395, 426, 427), (374, 373, 404, 405), (385, 384, 415, 416), (394, 393, 424, 425), (383, 382, 413, 414), (403, 402, 433, 434), (392, 391, 422, 423), (381, 380, 411, 412), (401, 400, 431, 432), (390, 389, 420, 421), (379, 378, 409, 410), (399, 398, 429, 430), (377, 376, 407, 408), (388, 387, 418, 419), (397, 396, 427, 428), (375, 374, 405, 406), (386, 385, 416, 417), (427, 426, 457, 458), (405, 404, 435, 436), (416, 415, 446, 447), (425, 424, 455, 456), (414, 413, 444, 445), (434, 433, 464, 465), (423, 422, 453, 454), (412, 411, 442, 443), (432, 431, 462, 463), (421, 420, 451, 452), (410, 409, 440, 441), (430, 429, 460, 461), (408, 407, 438, 439), (419, 418, 449, 450), (428, 427, 458, 459), (406, 405, 436, 437), (417, 416, 447, 448), (426, 425, 456, 457), (415, 414, 445, 446), (424, 423, 454, 455), (413, 412, 443, 444), (433, 432, 463, 464), (422, 421, 452, 453), (411, 410, 441, 442), (431, 430, 461, 462), (420, 419, 450, 451), (409, 408, 439, 440), (429, 428, 459, 460), (407, 406, 437, 438), (418, 417, 448, 449), (459, 458, 489, 490), (437, 436, 467, 468), (448, 447, 478, 479), (457, 456, 487, 488), (446, 445, 476, 477), (455, 454, 485, 486), (444, 443, 474, 475), (464, 463, 494, 495), (453, 452, 483, 484), (442, 441, 472, 473), (462, 461, 492, 493), (451, 450, 481, 482), (440, 439, 470, 471), (460, 459, 490, 491), (438, 437, 468, 469), (449, 448, 479, 480), (458, 457, 488, 489), (436, 435, 466, 467), (447, 446, 477, 478), (456, 455, 486, 487), (445, 444, 475, 476), (465, 464, 495, 496), (454, 453, 484, 485), (443, 442, 473, 474), (463, 462, 493, 494), (452, 451, 482, 483), (441, 440, 471, 472), (461, 460, 491, 492), (439, 438, 469, 470), (450, 449, 480, 481), (491, 490, 521, 522), (469, 468, 499, 500), (480, 479, 510, 511), (489, 488, 519, 520), (467, 466, 497, 498), (478, 477, 508, 509), (487, 486, 517, 518), (476, 475, 506, 507), (496, 495, 526, 527), (485, 484, 515, 516), (474, 473, 504, 505), (494, 493, 524, 525), (483, 482, 513, 514), (472, 471, 502, 503), (492, 491, 522, 523), (470, 469, 500, 501), (481, 480, 511, 512), (490, 489, 520, 521), (468, 467, 498, 499), (479, 478, 509, 510), (488, 487, 518, 519), (477, 476, 507, 508), (486, 485, 516, 517), (475, 474, 505, 506), (495, 494, 525, 526), (484, 483, 514, 515), (473, 472, 503, 504), (493, 492, 523, 524), (482, 481, 512, 513), (471, 470, 501, 502), (523, 522, 553, 554), (501, 500, 531, 532), (512, 511, 542, 543), (521, 520, 551, 552), (499, 498, 529, 530), (510, 509, 540, 541), (519, 518, 549, 550), (508, 507, 538, 539), (517, 516, 547, 548), (506, 505, 536, 537), (526, 525, 556, 557), (515, 514, 545, 546), (504, 503, 534, 535), (524, 523, 554, 555), (513, 512, 543, 544), (502, 501, 532, 533), (522, 521, 552, 553), (500, 499, 530, 531), (511, 510, 541, 542), (520, 519, 550, 551), (498, 497, 528, 529), (509, 508, 539, 540), (518, 517, 548, 549), (507, 506, 537, 538), (527, 526, 557, 558), (516, 515, 546, 547), (505, 504, 535, 536), (525, 524, 555, 556), (514, 513, 544, 545), (503, 502, 533, 534), (555, 554, 585, 586), (544, 543, 574, 575), (533, 532, 563, 564), (553, 552, 583, 584), (531, 530, 561, 562), (542, 541, 572, 573), (551, 550, 581, 582), (529, 528, 559, 560), (540, 539, 570, 571), (549, 548, 579, 580), (538, 537, 568, 569), (558, 557, 588, 589), (547, 546, 577, 578), (536, 535, 566, 567), (556, 555, 586, 587), (545, 544, 575, 576), (534, 533, 564, 565), (554, 553, 584, 585), (532, 531, 562, 563), (543, 542, 573, 574), (552, 551, 582, 583), (530, 529, 560, 561), (541, 540, 571, 572), (550, 549, 580, 581), (539, 538, 569, 570), (548, 547, 578, 579), (537, 536, 567, 568), (557, 556, 587, 588), (546, 545, 576, 577), (535, 534, 565, 566), (587, 586, 617, 618), (576, 575, 606, 607), (565, 564, 595, 596), (585, 584, 615, 616), (563, 562, 593, 594), (574, 573, 604, 605), (583, 582, 613, 614), (561, 560, 591, 592), (572, 571, 602, 603), (581, 580, 611, 612), (570, 569, 600, 601), (579, 578, 609, 610), (568, 567, 598, 599), (588, 587, 618, 619), (577, 576, 607, 608), (566, 565, 596, 597), (586, 585, 616, 617), (575, 574, 605, 606), (564, 563, 594, 595), (584, 583, 614, 615), (562, 561, 592, 593), (573, 572, 603, 604), (582, 581, 612, 613), (560, 559, 590, 591), (571, 570, 601, 602), (580, 579, 610, 611), (569, 568, 599, 600), (589, 588, 619, 620), (578, 577, 608, 609), (567, 566, 597, 598), (619, 618, 649, 650), (608, 607, 638, 639), (597, 596, 627, 628), (617, 616, 647, 648), (606, 605, 636, 637), (595, 594, 625, 626), (615, 614, 645, 646), (593, 592, 623, 624), (604, 603, 634, 635), (613, 612, 643, 644), (591, 590, 621, 622), (602, 601, 632, 633), (611, 610, 641, 642), (600, 599, 630, 631), (620, 619, 650, 651), (609, 608, 639, 640), (598, 597, 628, 629), (618, 617, 648, 649), (607, 606, 637, 638), (596, 595, 626, 627), (616, 615, 646, 647), (594, 593, 624, 625), (605, 604, 635, 636), (614, 613, 644, 645), (592, 591, 622, 623), (603, 602, 633, 634), (612, 611, 642, 643), (601, 600, 631, 632), (610, 609, 640, 641), (599, 598, 629, 630), (651, 650, 681, 682), (640, 639, 670, 671), (629, 628, 659, 660), (649, 648, 679, 680), (638, 637, 668, 669), (627, 626, 657, 658), (647, 646, 677, 678), (625, 624, 655, 656), (636, 635, 666, 667), (645, 644, 675, 676), (623, 622, 653, 654), (634, 633, 664, 665), (643, 642, 673, 674), (632, 631, 662, 663), (641, 640, 671, 672), (630, 629, 660, 661), (650, 649, 680, 681), (639, 638, 669, 670), (628, 627, 658, 659), (648, 647, 678, 679), (637, 636, 667, 668), (626, 625, 656, 657), (646, 645, 676, 677), (624, 623, 654, 655), (635, 634, 665, 666), (644, 643, 674, 675), (622, 621, 652, 653), (633, 632, 663, 664), (642, 641, 672, 673), (631, 630, 661, 662), (672, 671, 702, 703), (661, 660, 691, 692), (681, 680, 711, 712), (670, 669, 700, 701), (659, 658, 689, 690), (679, 678, 709, 710), (668, 667, 698, 699), (657, 656, 687, 688), (677, 676, 707, 708), (655, 654, 685, 686), (666, 665, 696, 697), (675, 674, 705, 706), (653, 652, 683, 684), (664, 663, 694, 695), (673, 672, 703, 704), (662, 661, 692, 693), (682, 681, 712, 713), (671, 670, 701, 702), (660, 659, 690, 691), (680, 679, 710, 711), (669, 668, 699, 700), (658, 657, 688, 689), (678, 677, 708, 709), (656, 655, 686, 687), (667, 666, 697, 698), (676, 675, 706, 707), (654, 653, 684, 685), (665, 664, 695, 696), (674, 673, 704, 705), (663, 662, 693, 694), (704, 703, 734, 735), (693, 692, 723, 724), (713, 712, 743, 744), (702, 701, 732, 733), (691, 690, 721, 722), (711, 710, 741, 742), (700, 699, 730, 731), (689, 688, 719, 720), (709, 708, 739, 740), (687, 686, 717, 718), (698, 697, 728, 729), (707, 706, 737, 738), (685, 684, 715, 716), (696, 695, 726, 727), (705, 704, 735, 736), (694, 693, 724, 725), (703, 702, 733, 734), (692, 691, 722, 723), (712, 711, 742, 743), (701, 700, 731, 732), (690, 689, 720, 721), (710, 709, 740, 741), (699, 698, 729, 730), (688, 687, 718, 719), (708, 707, 738, 739), (686, 685, 716, 717), (697, 696, 727, 728), (706, 705, 736, 737), (684, 683, 714, 715), (695, 694, 725, 726), (736, 735, 766, 767), (725, 724, 755, 756), (734, 733, 764, 765), (723, 722, 753, 754), (743, 742, 773, 774), (732, 731, 762, 763), (721, 720, 751, 752), (741, 740, 771, 772), (730, 729, 760, 761), (719, 718, 749, 750), (739, 738, 769, 770), (717, 716, 747, 748), (728, 727, 758, 759), (737, 736, 767, 768), (715, 714, 745, 746), (726, 725, 756, 757), (735, 734, 765, 766), (724, 723, 754, 755), (744, 743, 774, 775), (733, 732, 763, 764), (722, 721, 752, 753), (742, 741, 772, 773), (731, 730, 761, 762), (720, 719, 750, 751), (740, 739, 770, 771), (718, 717, 748, 749), (729, 728, 759, 760), (738, 737, 768, 769), (716, 715, 746, 747), (727, 726, 757, 758), (768, 767, 798, 799), (746, 745, 776, 777), (757, 756, 787, 788), (766, 765, 796, 797), (755, 754, 785, 786), (775, 774, 805, 806), (764, 763, 794, 795), (753, 752, 783, 784), (773, 772, 803, 804), (762, 761, 792, 793), (751, 750, 781, 782), (771, 770, 801, 802), (749, 748, 779, 780), (760, 759, 790, 791), (769, 768, 799, 800), (747, 746, 777, 778), (758, 757, 788, 789), (767, 766, 797, 798), (756, 755, 786, 787), (765, 764, 795, 796), (754, 753, 784, 785), (774, 773, 804, 805), (763, 762, 793, 794), (752, 751, 782, 783), (772, 771, 802, 803), (761, 760, 791, 792), (750, 749, 780, 781), (770, 769, 800, 801), (748, 747, 778, 779), (759, 758, 789, 790), (800, 799, 830, 831), (778, 777, 808, 809), (789, 788, 819, 820), (798, 797, 828, 829), (787, 786, 817, 818), (796, 795, 826, 827), (785, 784, 815, 816), (805, 804, 835, 836), (794, 793, 824, 825), (783, 782, 813, 814), (803, 802, 833, 834), (792, 791, 822, 823), (781, 780, 811, 812), (801, 800, 831, 832), (779, 778, 809, 810), (790, 789, 820, 821), (799, 798, 829, 830), (777, 776, 807, 808), (788, 787, 818, 819), (797, 796, 827, 828), (786, 785, 816, 817), (806, 805, 836, 837), (795, 794, 825, 826), (784, 783, 814, 815), (804, 803, 834, 835), (793, 792, 823, 824), (782, 781, 812, 813), (802, 801, 832, 833), (780, 779, 810, 811), (791, 790, 821, 822), (832, 831, 862, 863), (810, 809, 840, 841), (821, 820, 851, 852), (830, 829, 860, 861), (808, 807, 838, 839), (819, 818, 849, 850), (828, 827, 858, 859), (817, 816, 847, 848), (837, 836, 867, 868), (826, 825, 856, 857), (815, 814, 845, 846), (835, 834, 865, 866), (824, 823, 854, 855), (813, 812, 843, 844), (833, 832, 863, 864), (811, 810, 841, 842), (822, 821, 852, 853), (831, 830, 861, 862), (809, 808, 839, 840), (820, 819, 850, 851), (829, 828, 859, 860), (818, 817, 848, 849), (827, 826, 857, 858), (816, 815, 846, 847), (836, 835, 866, 867), (825, 824, 855, 856), (814, 813, 844, 845), (834, 833, 864, 865), (823, 822, 853, 854), (812, 811, 842, 843), (864, 863, 895, 896), (842, 841, 873, 874), (853, 852, 884, 885), (862, 861, 893, 894), (840, 839, 871, 872), (851, 850, 882, 883), (860, 859, 891, 892), (849, 848, 880, 881), (858, 857, 889, 890), (847, 846, 878, 879), (867, 866, 898, 899), (856, 855, 887, 888), (845, 844, 876, 877), (865, 864, 896, 897), (854, 853, 885, 886), (843, 842, 874, 875), (863, 862, 894, 895), (841, 840, 872, 873), (852, 851, 883, 884), (861, 860, 892, 893), (839, 838, 870, 871), (850, 849, 881, 882), (859, 858, 890, 891), (848, 847, 879, 880), (868, 867, 899, 900), (857, 856, 888, 889), (846, 845, 877, 878), (866, 865, 897, 898), (855, 854, 886, 887), (844, 843, 875, 876), (897, 896, 927, 928), (886, 885, 916, 917), (875, 874, 905, 906), (895, 894, 925, 926), (873, 872, 903, 904), (884, 883, 914, 915), (893, 892, 923, 924), (871, 870, 901, 902), (882, 881, 912, 913), (891, 890, 921, 922), (880, 879, 910, 911), (900, 899, 930, 931), (889, 888, 919, 920), (878, 877, 908, 909), (898, 897, 928, 929), (887, 886, 917, 918), (876, 875, 906, 907), (896, 895, 926, 927), (874, 873, 904, 905), (885, 884, 915, 916), (894, 893, 924, 925), (872, 871, 902, 903), (883, 882, 913, 914), (892, 891, 922, 923), (881, 880, 911, 912), (890, 889, 920, 921), (879, 878, 909, 910), (899, 898, 929, 930), (888, 887, 918, 919), (877, 876, 907, 908), (929, 928, 959, 960), (918, 917, 948, 949), (907, 906, 937, 938), (927, 926, 957, 958), (905, 904, 935, 936), (916, 915, 946, 947), (925, 924, 955, 956), (903, 902, 933, 934), (914, 913, 944, 945), (923, 922, 953, 954), (912, 911, 942, 943), (921, 920, 951, 952), (910, 909, 940, 941), (930, 929, 960, 961), (919, 918, 949, 950), (908, 907, 938, 939), (928, 927, 958, 959), (917, 916, 947, 948), (906, 905, 936, 937), (926, 925, 956, 957), (904, 903, 934, 935), (915, 914, 945, 946), (924, 923, 954, 955), (902, 901, 932, 933), (913, 912, 943, 944), (922, 921, 952, 953), (911, 910, 941, 942), (931, 930, 961, 962), (920, 919, 950, 951), (909, 908, 939, 940), (961, 960, 991, 992), (950, 949, 980, 981), (939, 938, 969, 970), (959, 958, 989, 990), (948, 947, 978, 979), (937, 936, 967, 968), (957, 956, 987, 988), (935, 934, 965, 966), (946, 945, 976, 977), (955, 954, 985, 986), (933, 932, 963, 964), (944, 943, 974, 975), (953, 952, 983, 984), (942, 941, 972, 973), (962, 961, 992, 993), (951, 950, 981, 982), (940, 939, 970, 971), (960, 959, 990, 991), (949, 948, 979, 980), (938, 937, 968, 969), (958, 957, 988, 989), (936, 935, 966, 967), (947, 946, 977, 978), (956, 955, 986, 987), (934, 933, 964, 965), (945, 944, 975, 976), (954, 953, 984, 985), (943, 942, 973, 974), (952, 951, 982, 983), (941, 940, 971, 972), (0, 869, 31), (217, 30, 61), (31, 869, 62), (217, 61, 92), (62, 869, 93), (217, 92, 123), (93, 869, 124), (217, 123, 154), (124, 869, 155), (217, 154, 185), (155, 869, 186), (217, 185, 216), (186, 869, 218), (217, 216, 248), (218, 869, 249), (217, 248, 279), (249, 869, 280), (217, 279, 310), (280, 869, 311), (217, 310, 341), (217, 341, 372), (311, 869, 342), (342, 869, 373), (217, 372, 403), (373, 869, 404), (217, 403, 434), (404, 869, 435), (217, 434, 465), (435, 869, 466), (217, 465, 496), (466, 869, 497), (217, 496, 527), (497, 869, 528), (217, 527, 558), (528, 869, 559), (217, 558, 589), (559, 869, 590), (217, 589, 620), (590, 869, 621), (217, 620, 651), (621, 869, 652), (217, 651, 682), (217, 682, 713), (652, 869, 683), (683, 869, 714), (217, 713, 744), (714, 869, 745), (217, 744, 775), (745, 869, 776), (217, 775, 806), (776, 869, 807), (217, 806, 837), (807, 869, 838), (217, 837, 868), (838, 869, 870), (217, 868, 900), (870, 869, 901), (217, 900, 931), (901, 869, 932), (217, 931, 962), (932, 869, 963), (217, 962, 993), (993, 992, 29, 30), (982, 981, 18, 19), (971, 970, 7, 8), (991, 990, 27, 28), (980, 979, 16, 17), (969, 968, 5, 6), (989, 988, 25, 26), (967, 966, 3, 4), (978, 977, 14, 15), (987, 986, 23, 24), (965, 964, 1, 2), (976, 975, 12, 13), (985, 984, 21, 22), (963, 869, 0), (974, 973, 10, 11), (217, 993, 30), (983, 982, 19, 20), (972, 971, 8, 9), (992, 991, 28, 29), (981, 980, 17, 18), (970, 969, 6, 7), (990, 989, 26, 27), (979, 978, 15, 16), (968, 967, 4, 5), (988, 987, 24, 25), (966, 965, 2, 3), (977, 976, 13, 14), (986, 985, 22, 23), (964, 963, 0, 1), (975, 974, 11, 12), (984, 983, 20, 21), (973, 972, 9, 10)])
me_sphere.polygons.foreach_set('use_smooth', [True] * 1024)
me_sphere.materials.append(mat_material_001)
me_sphere.use_remesh_preserve_volume = False
me_sphere.use_remesh_preserve_attributes = False
me_sphere.use_mirror_vertex_groups = False
me_sphere.update()
me_plane = bpy.data.meshes.new('Plane')
me_plane.from_pydata([(-1.0, -1.0, 0.0), (1.0, -1.0, 0.0), (-1.0, 1.0, 0.0), (1.0, 1.0, 0.0), (-1.0, -1.0, 2.38), (1.0, -1.0, 2.38), (-1.0, 1.0, 2.38), (1.0, 1.0, 2.38), (-1.0, 0.9048, 0.0), (-1.0, 0.8095, 0.0), (-1.0, 0.7143, 0.0), (-1.0, 0.619, 0.0), (-1.0, 0.5238, 0.0), (-1.0, 0.4286, 0.0), (-1.0, 0.3333, 0.0), (-1.0, 0.2381, 0.0), (-1.0, 0.1429, 0.0), (-1.0, 0.04762, 0.0), (-1.0, -0.04762, 0.0), (-1.0, -0.1429, 0.0), (-1.0, -0.2381, 0.0), (-1.0, -0.3333, 0.0), (-1.0, -0.4286, 0.0), (-1.0, -0.5238, 0.0), (-1.0, -0.619, 0.0), (-1.0, -0.7143, 0.0), (-1.0, -0.8095, 0.0), (-1.0, -0.9048, 0.0), (1.0, -0.9048, 0.0), (1.0, -0.8095, 0.0), (1.0, -0.7143, 0.0), (1.0, -0.619, 0.0), (1.0, -0.5238, 0.0), (1.0, -0.4286, 0.0), (1.0, -0.3333, 0.0), (1.0, -0.2381, 0.0), (1.0, -0.1429, 0.0), (1.0, -0.04762, 0.0), (1.0, 0.04762, 0.0), (1.0, 0.1429, 0.0), (1.0, 0.2381, 0.0), (1.0, 0.3333, 0.0), (1.0, 0.4286, 0.0), (1.0, 0.5238, 0.0), (1.0, 0.619, 0.0), (1.0, 0.7143, 0.0), (1.0, 0.8095, 0.0), (1.0, 0.9048, 0.0), (-1.0, 0.9048, 2.38), (-1.0, 0.8095, 2.38), (-1.0, 0.7143, 2.38), (-1.0, 0.619, 2.38), (-1.0, 0.5238, 2.38), (-1.0, 0.4286, 2.38), (-1.0, 0.3333, 2.38), (-1.0, 0.2381, 2.38), (-1.0, 0.1429, 2.38), (-1.0, 0.04762, 2.38), (-1.0, -0.04762, 2.38), (-1.0, -0.1429, 2.38), (-1.0, -0.2381, 2.38), (-1.0, -0.3333, 2.38), (-1.0, -0.4286, 2.38), (-1.0, -0.5238, 2.38), (-1.0, -0.619, 2.38), (-1.0, -0.7143, 2.38), (-1.0, -0.8095, 2.38), (-1.0, -0.9048, 2.38), (1.0, -0.9048, 2.38), (1.0, -0.8095, 2.38), (1.0, -0.7143, 2.38), (1.0, -0.619, 2.38), (1.0, -0.5238, 2.38), (1.0, -0.4286, 2.38), (1.0, -0.3333, 2.38), (1.0, -0.2381, 2.38), (1.0, -0.1429, 2.38), (1.0, -0.04762, 2.38), (1.0, 0.04762, 2.38), (1.0, 0.1429, 2.38), (1.0, 0.2381, 2.38), (1.0, 0.3333, 2.38), (1.0, 0.4286, 2.38), (1.0, 0.5238, 2.38), (1.0, 0.619, 2.38), (1.0, 0.7143, 2.38), (1.0, 0.8095, 2.38), (1.0, 0.9048, 2.38), (-0.9048, -1.0, 0.0), (-0.8095, -1.0, 0.0), (-0.7143, -1.0, 0.0), (-0.619, -1.0, 0.0), (-0.5238, -1.0, 0.0), (-0.4286, -1.0, 0.0), (-0.3333, -1.0, 0.0), (-0.2381, -1.0, 0.0), (-0.1429, -1.0, 0.0), (-0.04762, -1.0, 0.0), (0.04762, -1.0, 0.0), (0.1429, -1.0, 0.0), (0.2381, -1.0, 0.0), (0.3333, -1.0, 0.0), (0.4286, -1.0, 0.0), (0.5238, -1.0, 0.0), (0.619, -1.0, 0.0), (0.7143, -1.0, 0.0), (0.8095, -1.0, 0.0), (0.9048, -1.0, 0.0), (0.9048, 1.0, 0.0), (0.8095, 1.0, 0.0), (0.7143, 1.0, 0.0), (0.619, 1.0, 0.0), (0.5238, 1.0, 0.0), (0.4286, 1.0, 0.0), (0.3333, 1.0, 0.0), (0.2381, 1.0, 0.0), (0.1429, 1.0, 0.0), (0.04762, 1.0, 0.0), (-0.04762, 1.0, 0.0), (-0.1429, 1.0, 0.0), (-0.2381, 1.0, 0.0), (-0.3333, 1.0, 0.0), (-0.4286, 1.0, 0.0), (-0.5238, 1.0, 0.0), (-0.619, 1.0, 0.0), (-0.7143, 1.0, 0.0), (-0.8095, 1.0, 0.0), (-0.9048, 1.0, 0.0), (-0.9048, -1.0, 2.38), (-0.8095, -1.0, 2.38), (-0.7143, -1.0, 2.38), (-0.619, -1.0, 2.38), (-0.5238, -1.0, 2.38), (-0.4286, -1.0, 2.38), (-0.3333, -1.0, 2.38), (-0.2381, -1.0, 2.38), (-0.1429, -1.0, 2.38), (-0.04762, -1.0, 2.38), (0.04762, -1.0, 2.38), (0.1429, -1.0, 2.38), (0.2381, -1.0, 2.38), (0.3333, -1.0, 2.38), (0.4286, -1.0, 2.38), (0.5238, -1.0, 2.38), (0.619, -1.0, 2.38), (0.7143, -1.0, 2.38), (0.8095, -1.0, 2.38), (0.9048, -1.0, 2.38), (0.9048, 1.0, 2.38), (0.8095, 1.0, 2.38), (0.7143, 1.0, 2.38), (0.619, 1.0, 2.38), (0.5238, 1.0, 2.38), (0.4286, 1.0, 2.38), (0.3333, 1.0, 2.38), (0.2381, 1.0, 2.38), (0.1429, 1.0, 2.38), (0.04762, 1.0, 2.38), (-0.04762, 1.0, 2.38), (-0.1429, 1.0, 2.38), (-0.2381, 1.0, 2.38), (-0.3333, 1.0, 2.38), (-0.4286, 1.0, 2.38), (-0.5238, 1.0, 2.38), (-0.619, 1.0, 2.38), (-0.7143, 1.0, 2.38), (-0.8095, 1.0, 2.38), (-0.9048, 1.0, 2.38), (-0.9048, -0.9048, 0.0), (-0.8095, -0.9048, 0.0), (-0.7143, -0.9048, 0.0), (-0.619, -0.9048, 0.0), (-0.5238, -0.9048, 0.0), (-0.4286, -0.9048, 0.0), (-0.3333, -0.9048, 0.0), (-0.2381, -0.9048, 0.0), (-0.1429, -0.9048, 0.0), (-0.04762, -0.9048, 0.0), (0.04762, -0.9048, 0.0), (0.1429, -0.9048, 0.0), (0.2381, -0.9048, 0.0), (0.3333, -0.9048, 0.0), (0.4286, -0.9048, 0.0), (0.5238, -0.9048, 0.0), (0.619, -0.9048, 0.0), (0.7143, -0.9048, 0.0), (0.8095, -0.9048, 0.0), (0.9048, -0.9048, 0.0), (-0.9048, -0.8095, 0.0), (-0.8095, -0.8095, 0.0), (-0.7143, -0.8095, 0.0), (-0.619, -0.8095, 0.0), (-0.5238, -0.8095, 0.0), (-0.4286, -0.8095, 0.0), (-0.3333, -0.8095, 0.0), (-0.2381, -0.8095, 0.0), (-0.1429, -0.8095, 0.0), (-0.04762, -0.8095, 0.0), (0.04762, -0.8095, 0.0), (0.1429, -0.8095, 0.0), (0.2381, -0.8095, 0.0), (0.3333, -0.8095, 0.0), (0.4286, -0.8095, 0.0), (0.5238, -0.8095, 0.0), (0.619, -0.8095, 0.0), (0.7143, -0.8095, 0.0), (0.8095, -0.8095, 0.0), (0.9048, -0.8095, 0.0), (-0.9048, -0.7143, 0.0), (-0.8095, -0.7143, 0.0), (-0.7143, -0.7143, 0.0), (-0.619, -0.7143, 0.0), (-0.5238, -0.7143, 0.0), (-0.4286, -0.7143, 0.0), (-0.3333, -0.7143, 0.0), (-0.2381, -0.7143, 0.0), (-0.1429, -0.7143, 0.0), (-0.04762, -0.7143, 0.0), (0.04762, -0.7143, 0.0), (0.1429, -0.7143, 0.0), (0.2381, -0.7143, 0.0), (0.3333, -0.7143, 0.0), (0.4286, -0.7143, 0.0), (0.5238, -0.7143, 0.0), (0.619, -0.7143, 0.0), (0.7143, -0.7143, 0.0), (0.8095, -0.7143, 0.0), (0.9048, -0.7143, 0.0), (-0.9048, -0.619, 0.0), (-0.8095, -0.619, 0.0), (-0.7143, -0.619, 0.0), (-0.619, -0.619, 0.0), (-0.5238, -0.619, 0.0), (-0.4286, -0.619, 0.0), (-0.3333, -0.619, 0.0), (-0.2381, -0.619, 0.0), (-0.1429, -0.619, 0.0), (-0.04762, -0.619, 0.0), (0.04762, -0.619, 0.0), (0.1429, -0.619, 0.0), (0.2381, -0.619, 0.0), (0.3333, -0.619, 0.0), (0.4286, -0.619, 0.0), (0.5238, -0.619, 0.0), (0.619, -0.619, 0.0), (0.7143, -0.619, 0.0), (0.8095, -0.619, 0.0), (0.9048, -0.619, 0.0), (-0.9048, -0.5238, 0.0), (-0.8095, -0.5238, 0.0), (-0.7143, -0.5238, 0.0), (-0.619, -0.5238, 0.0), (-0.5238, -0.5238, 0.0), (-0.4286, -0.5238, 0.0), (-0.3333, -0.5238, 0.0), (-0.2381, -0.5238, 0.0), (-0.1429, -0.5238, 0.0), (-0.04762, -0.5238, 0.0), (0.04762, -0.5238, 0.0), (0.1429, -0.5238, 0.0), (0.2381, -0.5238, 0.0), (0.3333, -0.5238, 0.0), (0.4286, -0.5238, 0.0), (0.5238, -0.5238, 0.0), (0.619, -0.5238, 0.0), (0.7143, -0.5238, 0.0), (0.8095, -0.5238, 0.0), (0.9048, -0.5238, 0.0), (-0.9048, -0.4286, 0.0), (-0.8095, -0.4286, 0.0), (-0.7143, -0.4286, 0.0), (-0.619, -0.4286, 0.0), (-0.5238, -0.4286, 0.0), (-0.4286, -0.4286, 0.0), (-0.3333, -0.4286, 0.0), (-0.2381, -0.4286, 0.0), (-0.1429, -0.4286, 0.0), (-0.04762, -0.4286, 0.0), (0.04762, -0.4286, 0.0), (0.1429, -0.4286, 0.0), (0.2381, -0.4286, 0.0), (0.3333, -0.4286, 0.0), (0.4286, -0.4286, 0.0), (0.5238, -0.4286, 0.0), (0.619, -0.4286, 0.0), (0.7143, -0.4286, 0.0), (0.8095, -0.4286, 0.0), (0.9048, -0.4286, 0.0), (-0.9048, -0.3333, 0.0), (-0.8095, -0.3333, 0.0), (-0.7143, -0.3333, 0.0), (-0.619, -0.3333, 0.0), (-0.5238, -0.3333, 0.0), (-0.4286, -0.3333, 0.0), (-0.3333, -0.3333, 0.0), (-0.2381, -0.3333, 0.0), (-0.1429, -0.3333, 0.0), (-0.04762, -0.3333, 0.0), (0.04762, -0.3333, 0.0), (0.1429, -0.3333, 0.0), (0.2381, -0.3333, 0.0), (0.3333, -0.3333, 0.0), (0.4286, -0.3333, 0.0), (0.5238, -0.3333, 0.0), (0.619, -0.3333, 0.0), (0.7143, -0.3333, 0.0), (0.8095, -0.3333, 0.0), (0.9048, -0.3333, 0.0), (-0.9048, -0.2381, 0.0), (-0.8095, -0.2381, 0.0), (-0.7143, -0.2381, 0.0), (-0.619, -0.2381, 0.0), (-0.5238, -0.2381, 0.0), (-0.4286, -0.2381, 0.0), (-0.3333, -0.2381, 0.0), (-0.2381, -0.2381, 0.0), (-0.1429, -0.2381, 0.0), (-0.04762, -0.2381, 0.0), (0.04762, -0.2381, 0.0), (0.1429, -0.2381, 0.0), (0.2381, -0.2381, 0.0), (0.3333, -0.2381, 0.0), (0.4286, -0.2381, 0.0), (0.5238, -0.2381, 0.0), (0.619, -0.2381, 0.0), (0.7143, -0.2381, 0.0), (0.8095, -0.2381, 0.0), (0.9048, -0.2381, 0.0), (-0.9048, -0.1429, 0.0), (-0.8095, -0.1429, 0.0), (-0.7143, -0.1429, 0.0), (-0.619, -0.1429, 0.0), (-0.5238, -0.1429, 0.0), (-0.4286, -0.1429, 0.0), (-0.3333, -0.1429, 0.0), (-0.2381, -0.1429, 0.0), (-0.1429, -0.1429, 0.0), (-0.04762, -0.1429, 0.0), (0.04762, -0.1429, 0.0), (0.1429, -0.1429, 0.0), (0.2381, -0.1429, 0.0), (0.3333, -0.1429, 0.0), (0.4286, -0.1429, 0.0), (0.5238, -0.1429, 0.0), (0.619, -0.1429, 0.0), (0.7143, -0.1429, 0.0), (0.8095, -0.1429, 0.0), (0.9048, -0.1429, 0.0), (-0.9048, -0.04762, 0.0), (-0.8095, -0.04762, 0.0), (-0.7143, -0.04762, 0.0), (-0.619, -0.04762, 0.0), (-0.5238, -0.04762, 0.0), (-0.4286, -0.04762, 0.0), (-0.3333, -0.04762, 0.0), (-0.2381, -0.04762, 0.0), (-0.1429, -0.04762, 0.0), (-0.04762, -0.04762, 0.0), (0.04762, -0.04762, 0.0), (0.1429, -0.04762, 0.0), (0.2381, -0.04762, 0.0), (0.3333, -0.04762, 0.0), (0.4286, -0.04762, 0.0), (0.5238, -0.04762, 0.0), (0.619, -0.04762, 0.0), (0.7143, -0.04762, 0.0), (0.8095, -0.04762, 0.0), (0.9048, -0.04762, 0.0), (-0.9048, 0.04762, 0.0), (-0.8095, 0.04762, 0.0), (-0.7143, 0.04762, 0.0), (-0.619, 0.04762, 0.0), (-0.5238, 0.04762, 0.0), (-0.4286, 0.04762, 0.0), (-0.3333, 0.04762, 0.0), (-0.2381, 0.04762, 0.0), (-0.1429, 0.04762, 0.0), (-0.04762, 0.04762, 0.0), (0.04762, 0.04762, 0.0), (0.1429, 0.04762, 0.0), (0.2381, 0.04762, 0.0), (0.3333, 0.04762, 0.0), (0.4286, 0.04762, 0.0), (0.5238, 0.04762, 0.0), (0.619, 0.04762, 0.0), (0.7143, 0.04762, 0.0), (0.8095, 0.04762, 0.0), (0.9048, 0.04762, 0.0), (-0.9048, 0.1429, 0.0), (-0.8095, 0.1429, 0.0), (-0.7143, 0.1429, 0.0), (-0.619, 0.1429, 0.0), (-0.5238, 0.1429, 0.0), (-0.4286, 0.1429, 0.0), (-0.3333, 0.1429, 0.0), (-0.2381, 0.1429, 0.0), (-0.1429, 0.1429, 0.0), (-0.04762, 0.1429, 0.0), (0.04762, 0.1429, 0.0), (0.1429, 0.1429, 0.0), (0.2381, 0.1429, 0.0), (0.3333, 0.1429, 0.0), (0.4286, 0.1429, 0.0), (0.5238, 0.1429, 0.0), (0.619, 0.1429, 0.0), (0.7143, 0.1429, 0.0), (0.8095, 0.1429, 0.0), (0.9048, 0.1429, 0.0), (-0.9048, 0.2381, 0.0), (-0.8095, 0.2381, 0.0), (-0.7143, 0.2381, 0.0), (-0.619, 0.2381, 0.0), (-0.5238, 0.2381, 0.0), (-0.4286, 0.2381, 0.0), (-0.3333, 0.2381, 0.0), (-0.2381, 0.2381, 0.0), (-0.1429, 0.2381, 0.0), (-0.04762, 0.2381, 0.0), (0.04762, 0.2381, 0.0), (0.1429, 0.2381, 0.0), (0.2381, 0.2381, 0.0), (0.3333, 0.2381, 0.0), (0.4286, 0.2381, 0.0), (0.5238, 0.2381, 0.0), (0.619, 0.2381, 0.0), (0.7143, 0.2381, 0.0), (0.8095, 0.2381, 0.0), (0.9048, 0.2381, 0.0), (-0.9048, 0.3333, 0.0), (-0.8095, 0.3333, 0.0), (-0.7143, 0.3333, 0.0), (-0.619, 0.3333, 0.0), (-0.5238, 0.3333, 0.0), (-0.4286, 0.3333, 0.0), (-0.3333, 0.3333, 0.0), (-0.2381, 0.3333, 0.0), (-0.1429, 0.3333, 0.0), (-0.04762, 0.3333, 0.0), (0.04762, 0.3333, 0.0), (0.1429, 0.3333, 0.0), (0.2381, 0.3333, 0.0), (0.3333, 0.3333, 0.0), (0.4286, 0.3333, 0.0), (0.5238, 0.3333, 0.0), (0.619, 0.3333, 0.0), (0.7143, 0.3333, 0.0), (0.8095, 0.3333, 0.0), (0.9048, 0.3333, 0.0), (-0.9048, 0.4286, 0.0), (-0.8095, 0.4286, 0.0), (-0.7143, 0.4286, 0.0), (-0.619, 0.4286, 0.0), (-0.5238, 0.4286, 0.0), (-0.4286, 0.4286, 0.0), (-0.3333, 0.4286, 0.0), (-0.2381, 0.4286, 0.0), (-0.1429, 0.4286, 0.0), (-0.04762, 0.4286, 0.0), (0.04762, 0.4286, 0.0), (0.1429, 0.4286, 0.0), (0.2381, 0.4286, 0.0), (0.3333, 0.4286, 0.0), (0.4286, 0.4286, 0.0), (0.5238, 0.4286, 0.0), (0.619, 0.4286, 0.0), (0.7143, 0.4286, 0.0), (0.8095, 0.4286, 0.0), (0.9048, 0.4286, 0.0), (-0.9048, 0.5238, 0.0), (-0.8095, 0.5238, 0.0), (-0.7143, 0.5238, 0.0), (-0.619, 0.5238, 0.0), (-0.5238, 0.5238, 0.0), (-0.4286, 0.5238, 0.0), (-0.3333, 0.5238, 0.0), (-0.2381, 0.5238, 0.0), (-0.1429, 0.5238, 0.0), (-0.04762, 0.5238, 0.0), (0.04762, 0.5238, 0.0), (0.1429, 0.5238, 0.0), (0.2381, 0.5238, 0.0), (0.3333, 0.5238, 0.0), (0.4286, 0.5238, 0.0), (0.5238, 0.5238, 0.0), (0.619, 0.5238, 0.0), (0.7143, 0.5238, 0.0), (0.8095, 0.5238, 0.0), (0.9048, 0.5238, 0.0), (-0.9048, 0.619, 0.0), (-0.8095, 0.619, 0.0), (-0.7143, 0.619, 0.0), (-0.619, 0.619, 0.0), (-0.5238, 0.619, 0.0), (-0.4286, 0.619, 0.0), (-0.3333, 0.619, 0.0), (-0.2381, 0.619, 0.0), (-0.1429, 0.619, 0.0), (-0.04762, 0.619, 0.0), (0.04762, 0.619, 0.0), (0.1429, 0.619, 0.0), (0.2381, 0.619, 0.0), (0.3333, 0.619, 0.0), (0.4286, 0.619, 0.0), (0.5238, 0.619, 0.0), (0.619, 0.619, 0.0), (0.7143, 0.619, 0.0), (0.8095, 0.619, 0.0), (0.9048, 0.619, 0.0), (-0.9048, 0.7143, 0.0), (-0.8095, 0.7143, 0.0), (-0.7143, 0.7143, 0.0), (-0.619, 0.7143, 0.0), (-0.5238, 0.7143, 0.0), (-0.4286, 0.7143, 0.0), (-0.3333, 0.7143, 0.0), (-0.2381, 0.7143, 0.0), (-0.1429, 0.7143, 0.0), (-0.04762, 0.7143, 0.0), (0.04762, 0.7143, 0.0), (0.1429, 0.7143, 0.0), (0.2381, 0.7143, 0.0), (0.3333, 0.7143, 0.0), (0.4286, 0.7143, 0.0), (0.5238, 0.7143, 0.0), (0.619, 0.7143, 0.0), (0.7143, 0.7143, 0.0), (0.8095, 0.7143, 0.0), (0.9048, 0.7143, 0.0), (-0.9048, 0.8095, 0.0), (-0.8095, 0.8095, 0.0), (-0.7143, 0.8095, 0.0), (-0.619, 0.8095, 0.0), (-0.5238, 0.8095, 0.0), (-0.4286, 0.8095, 0.0), (-0.3333, 0.8095, 0.0), (-0.2381, 0.8095, 0.0), (-0.1429, 0.8095, 0.0), (-0.04762, 0.8095, 0.0), (0.04762, 0.8095, 0.0), (0.1429, 0.8095, 0.0), (0.2381, 0.8095, 0.0), (0.3333, 0.8095, 0.0), (0.4286, 0.8095, 0.0), (0.5238, 0.8095, 0.0), (0.619, 0.8095, 0.0), (0.7143, 0.8095, 0.0), (0.8095, 0.8095, 0.0), (0.9048, 0.8095, 0.0), (-0.9048, 0.9048, 0.0), (-0.8095, 0.9048, 0.0), (-0.7143, 0.9048, 0.0), (-0.619, 0.9048, 0.0), (-0.5238, 0.9048, 0.0), (-0.4286, 0.9048, 0.0), (-0.3333, 0.9048, 0.0), (-0.2381, 0.9048, 0.0), (-0.1429, 0.9048, 0.0), (-0.04762, 0.9048, 0.0), (0.04762, 0.9048, 0.0), (0.1429, 0.9048, 0.0), (0.2381, 0.9048, 0.0), (0.3333, 0.9048, 0.0), (0.4286, 0.9048, 0.0), (0.5238, 0.9048, 0.0), (0.619, 0.9048, 0.0), (0.7143, 0.9048, 0.0), (0.8095, 0.9048, 0.0), (0.9048, 0.9048, 0.0), (0.9048, -0.9048, 2.38), (0.8095, -0.9048, 2.38), (0.7143, -0.9048, 2.38), (0.619, -0.9048, 2.38), (0.5238, -0.9048, 2.38), (0.4286, -0.9048, 2.38), (0.3333, -0.9048, 2.38), (0.2381, -0.9048, 2.38), (0.1429, -0.9048, 2.38), (0.04762, -0.9048, 2.38), (-0.04762, -0.9048, 2.38), (-0.1429, -0.9048, 2.38), (-0.2381, -0.9048, 2.38), (-0.3333, -0.9048, 2.38), (-0.4286, -0.9048, 2.38), (-0.5238, -0.9048, 2.38), (-0.619, -0.9048, 2.38), (-0.7143, -0.9048, 2.38), (-0.8095, -0.9048, 2.38), (-0.9048, -0.9048, 2.38), (0.9048, -0.8095, 2.38), (0.8095, -0.8095, 2.38), (0.7143, -0.8095, 2.38), (0.619, -0.8095, 2.38), (0.5238, -0.8095, 2.38), (0.4286, -0.8095, 2.38), (0.3333, -0.8095, 2.38), (0.2381, -0.8095, 2.38), (0.1429, -0.8095, 2.38), (0.04762, -0.8095, 2.38), (-0.04762, -0.8095, 2.38), (-0.1429, -0.8095, 2.38), (-0.2381, -0.8095, 2.38), (-0.3333, -0.8095, 2.38), (-0.4286, -0.8095, 2.38), (-0.5238, -0.8095, 2.38), (-0.619, -0.8095, 2.38), (-0.7143, -0.8095, 2.38), (-0.8095, -0.8095, 2.38), (-0.9048, -0.8095, 2.38), (0.9048, -0.7143, 2.38), (0.8095, -0.7143, 2.38), (0.7143, -0.7143, 2.38), (0.619, -0.7143, 2.38), (0.5238, -0.7143, 2.38), (0.4286, -0.7143, 2.38), (0.3333, -0.7143, 2.38), (0.2381, -0.7143, 2.38), (0.1429, -0.7143, 2.38), (0.04762, -0.7143, 2.38), (-0.04762, -0.7143, 2.38), (-0.1429, -0.7143, 2.38), (-0.2381, -0.7143, 2.38), (-0.3333, -0.7143, 2.38), (-0.4286, -0.7143, 2.38), (-0.5238, -0.7143, 2.38), (-0.619, -0.7143, 2.38), (-0.7143, -0.7143, 2.38), (-0.8095, -0.7143, 2.38), (-0.9048, -0.7143, 2.38), (0.9048, -0.619, 2.38), (0.8095, -0.619, 2.38), (0.7143, -0.619, 2.38), (0.619, -0.619, 2.38), (0.5238, -0.619, 2.38), (0.4286, -0.619, 2.38), (0.3333, -0.619, 2.38), (0.2381, -0.619, 2.38), (0.1429, -0.619, 2.38), (0.04762, -0.619, 2.38), (-0.04762, -0.619, 2.38), (-0.1429, -0.619, 2.38), (-0.2381, -0.619, 2.38), (-0.3333, -0.619, 2.38), (-0.4286, -0.619, 2.38), (-0.5238, -0.619, 2.38), (-0.619, -0.619, 2.38), (-0.7143, -0.619, 2.38), (-0.8095, -0.619, 2.38), (-0.9048, -0.619, 2.38), (0.9048, -0.5238, 2.38), (0.8095, -0.5238, 2.38), (0.7143, -0.5238, 2.38), (0.619, -0.5238, 2.38), (0.5238, -0.5238, 2.38), (0.4286, -0.5238, 2.38), (0.3333, -0.5238, 2.38), (0.2381, -0.5238, 2.38), (0.1429, -0.5238, 2.38), (0.04762, -0.5238, 2.38), (-0.04762, -0.5238, 2.38), (-0.1429, -0.5238, 2.38), (-0.2381, -0.5238, 2.38), (-0.3333, -0.5238, 2.38), (-0.4286, -0.5238, 2.38), (-0.5238, -0.5238, 2.38), (-0.619, -0.5238, 2.38), (-0.7143, -0.5238, 2.38), (-0.8095, -0.5238, 2.38), (-0.9048, -0.5238, 2.38), (0.9048, -0.4286, 2.38), (0.8095, -0.4286, 2.38), (0.7143, -0.4286, 2.38), (0.619, -0.4286, 2.38), (0.5238, -0.4286, 2.38), (0.4286, -0.4286, 2.38), (0.3333, -0.4286, 2.38), (0.2381, -0.4286, 2.38), (0.1429, -0.4286, 2.38), (0.04762, -0.4286, 2.38), (-0.04762, -0.4286, 2.38), (-0.1429, -0.4286, 2.38), (-0.2381, -0.4286, 2.38), (-0.3333, -0.4286, 2.38), (-0.4286, -0.4286, 2.38), (-0.5238, -0.4286, 2.38), (-0.619, -0.4286, 2.38), (-0.7143, -0.4286, 2.38), (-0.8095, -0.4286, 2.38), (-0.9048, -0.4286, 2.38), (0.9048, -0.3333, 2.38), (0.8095, -0.3333, 2.38), (0.7143, -0.3333, 2.38), (0.619, -0.3333, 2.38), (0.5238, -0.3333, 2.38), (0.4286, -0.3333, 2.38), (0.3333, -0.3333, 2.38), (0.2381, -0.3333, 2.38), (0.1429, -0.3333, 2.38), (0.04762, -0.3333, 2.38), (-0.04762, -0.3333, 2.38), (-0.1429, -0.3333, 2.38), (-0.2381, -0.3333, 2.38), (-0.3333, -0.3333, 2.38), (-0.4286, -0.3333, 2.38), (-0.5238, -0.3333, 2.38), (-0.619, -0.3333, 2.38), (-0.7143, -0.3333, 2.38), (-0.8095, -0.3333, 2.38), (-0.9048, -0.3333, 2.38), (0.9048, -0.2381, 2.38), (0.8095, -0.2381, 2.38), (0.7143, -0.2381, 2.38), (0.619, -0.2381, 2.38), (0.5238, -0.2381, 2.38), (0.4286, -0.2381, 2.38), (0.3333, -0.2381, 2.38), (0.2381, -0.2381, 2.38), (0.1429, -0.2381, 2.38), (0.04762, -0.2381, 2.38), (-0.04762, -0.2381, 2.38), (-0.1429, -0.2381, 2.38), (-0.2381, -0.2381, 2.38), (-0.3333, -0.2381, 2.38), (-0.4286, -0.2381, 2.38), (-0.5238, -0.2381, 2.38), (-0.619, -0.2381, 2.38), (-0.7143, -0.2381, 2.38), (-0.8095, -0.2381, 2.38), (-0.9048, -0.2381, 2.38), (0.9048, -0.1429, 2.38), (0.8095, -0.1429, 2.38), (0.7143, -0.1429, 2.38), (0.619, -0.1429, 2.38), (0.5238, -0.1429, 2.38), (0.4286, -0.1429, 2.38), (0.3333, -0.1429, 2.38), (0.2381, -0.1429, 2.38), (0.1429, -0.1429, 2.38), (0.04762, -0.1429, 2.38), (-0.04762, -0.1429, 2.38), (-0.1429, -0.1429, 2.38), (-0.2381, -0.1429, 2.38), (-0.3333, -0.1429, 2.38), (-0.4286, -0.1429, 2.38), (-0.5238, -0.1429, 2.38), (-0.619, -0.1429, 2.38), (-0.7143, -0.1429, 2.38), (-0.8095, -0.1429, 2.38), (-0.9048, -0.1429, 2.38), (0.9048, -0.04762, 2.38), (0.8095, -0.04762, 2.38), (0.7143, -0.04762, 2.38), (0.619, -0.04762, 2.38), (0.5238, -0.04762, 2.38), (0.4286, -0.04762, 2.38), (0.3333, -0.04762, 2.38), (0.2381, -0.04762, 2.38), (0.1429, -0.04762, 2.38), (0.04762, -0.04762, 2.38), (-0.04762, -0.04762, 2.38), (-0.1429, -0.04762, 2.38), (-0.2381, -0.04762, 2.38), (-0.3333, -0.04762, 2.38), (-0.4286, -0.04762, 2.38), (-0.5238, -0.04762, 2.38), (-0.619, -0.04762, 2.38), (-0.7143, -0.04762, 2.38), (-0.8095, -0.04762, 2.38), (-0.9048, -0.04762, 2.38), (0.9048, 0.04762, 2.38), (0.8095, 0.04762, 2.38), (0.7143, 0.04762, 2.38), (0.619, 0.04762, 2.38), (0.5238, 0.04762, 2.38), (0.4286, 0.04762, 2.38), (0.3333, 0.04762, 2.38), (0.2381, 0.04762, 2.38), (0.1429, 0.04762, 2.38), (0.04762, 0.04762, 2.38), (-0.04762, 0.04762, 2.38), (-0.1429, 0.04762, 2.38), (-0.2381, 0.04762, 2.38), (-0.3333, 0.04762, 2.38), (-0.4286, 0.04762, 2.38), (-0.5238, 0.04762, 2.38), (-0.619, 0.04762, 2.38), (-0.7143, 0.04762, 2.38), (-0.8095, 0.04762, 2.38), (-0.9048, 0.04762, 2.38), (0.9048, 0.1429, 2.38), (0.8095, 0.1429, 2.38), (0.7143, 0.1429, 2.38), (0.619, 0.1429, 2.38), (0.5238, 0.1429, 2.38), (0.4286, 0.1429, 2.38), (0.3333, 0.1429, 2.38), (0.2381, 0.1429, 2.38), (0.1429, 0.1429, 2.38), (0.04762, 0.1429, 2.38), (-0.04762, 0.1429, 2.38), (-0.1429, 0.1429, 2.38), (-0.2381, 0.1429, 2.38), (-0.3333, 0.1429, 2.38), (-0.4286, 0.1429, 2.38), (-0.5238, 0.1429, 2.38), (-0.619, 0.1429, 2.38), (-0.7143, 0.1429, 2.38), (-0.8095, 0.1429, 2.38), (-0.9048, 0.1429, 2.38), (0.9048, 0.2381, 2.38), (0.8095, 0.2381, 2.38), (0.7143, 0.2381, 2.38), (0.619, 0.2381, 2.38), (0.5238, 0.2381, 2.38), (0.4286, 0.2381, 2.38), (0.3333, 0.2381, 2.38), (0.2381, 0.2381, 2.38), (0.1429, 0.2381, 2.38), (0.04762, 0.2381, 2.38), (-0.04762, 0.2381, 2.38), (-0.1429, 0.2381, 2.38), (-0.2381, 0.2381, 2.38), (-0.3333, 0.2381, 2.38), (-0.4286, 0.2381, 2.38), (-0.5238, 0.2381, 2.38), (-0.619, 0.2381, 2.38), (-0.7143, 0.2381, 2.38), (-0.8095, 0.2381, 2.38), (-0.9048, 0.2381, 2.38), (0.9048, 0.3333, 2.38), (0.8095, 0.3333, 2.38), (0.7143, 0.3333, 2.38), (0.619, 0.3333, 2.38), (0.5238, 0.3333, 2.38), (0.4286, 0.3333, 2.38), (0.3333, 0.3333, 2.38), (0.2381, 0.3333, 2.38), (0.1429, 0.3333, 2.38), (0.04762, 0.3333, 2.38), (-0.04762, 0.3333, 2.38), (-0.1429, 0.3333, 2.38), (-0.2381, 0.3333, 2.38), (-0.3333, 0.3333, 2.38), (-0.4286, 0.3333, 2.38), (-0.5238, 0.3333, 2.38), (-0.619, 0.3333, 2.38), (-0.7143, 0.3333, 2.38), (-0.8095, 0.3333, 2.38), (-0.9048, 0.3333, 2.38), (0.9048, 0.4286, 2.38), (0.8095, 0.4286, 2.38), (0.7143, 0.4286, 2.38), (0.619, 0.4286, 2.38), (0.5238, 0.4286, 2.38), (0.4286, 0.4286, 2.38), (0.3333, 0.4286, 2.38), (0.2381, 0.4286, 2.38), (0.1429, 0.4286, 2.38), (0.04762, 0.4286, 2.38), (-0.04762, 0.4286, 2.38), (-0.1429, 0.4286, 2.38), (-0.2381, 0.4286, 2.38), (-0.3333, 0.4286, 2.38), (-0.4286, 0.4286, 2.38), (-0.5238, 0.4286, 2.38), (-0.619, 0.4286, 2.38), (-0.7143, 0.4286, 2.38), (-0.8095, 0.4286, 2.38), (-0.9048, 0.4286, 2.38), (0.9048, 0.5238, 2.38), (0.8095, 0.5238, 2.38), (0.7143, 0.5238, 2.38), (0.619, 0.5238, 2.38), (0.5238, 0.5238, 2.38), (0.4286, 0.5238, 2.38), (0.3333, 0.5238, 2.38), (0.2381, 0.5238, 2.38), (0.1429, 0.5238, 2.38), (0.04762, 0.5238, 2.38), (-0.04762, 0.5238, 2.38), (-0.1429, 0.5238, 2.38), (-0.2381, 0.5238, 2.38), (-0.3333, 0.5238, 2.38), (-0.4286, 0.5238, 2.38), (-0.5238, 0.5238, 2.38), (-0.619, 0.5238, 2.38), (-0.7143, 0.5238, 2.38), (-0.8095, 0.5238, 2.38), (-0.9048, 0.5238, 2.38), (0.9048, 0.619, 2.38), (0.8095, 0.619, 2.38), (0.7143, 0.619, 2.38), (0.619, 0.619, 2.38), (0.5238, 0.619, 2.38), (0.4286, 0.619, 2.38), (0.3333, 0.619, 2.38), (0.2381, 0.619, 2.38), (0.1429, 0.619, 2.38), (0.04762, 0.619, 2.38), (-0.04762, 0.619, 2.38), (-0.1429, 0.619, 2.38), (-0.2381, 0.619, 2.38), (-0.3333, 0.619, 2.38), (-0.4286, 0.619, 2.38), (-0.5238, 0.619, 2.38), (-0.619, 0.619, 2.38), (-0.7143, 0.619, 2.38), (-0.8095, 0.619, 2.38), (-0.9048, 0.619, 2.38), (0.9048, 0.7143, 2.38), (0.8095, 0.7143, 2.38), (0.7143, 0.7143, 2.38), (0.619, 0.7143, 2.38), (0.5238, 0.7143, 2.38), (0.4286, 0.7143, 2.38), (0.3333, 0.7143, 2.38), (0.2381, 0.7143, 2.38), (0.1429, 0.7143, 2.38), (0.04762, 0.7143, 2.38), (-0.04762, 0.7143, 2.38), (-0.1429, 0.7143, 2.38), (-0.2381, 0.7143, 2.38), (-0.3333, 0.7143, 2.38), (-0.4286, 0.7143, 2.38), (-0.5238, 0.7143, 2.38), (-0.619, 0.7143, 2.38), (-0.7143, 0.7143, 2.38), (-0.8095, 0.7143, 2.38), (-0.9048, 0.7143, 2.38), (0.9048, 0.8095, 2.38), (0.8095, 0.8095, 2.38), (0.7143, 0.8095, 2.38), (0.619, 0.8095, 2.38), (0.5238, 0.8095, 2.38), (0.4286, 0.8095, 2.38), (0.3333, 0.8095, 2.38), (0.2381, 0.8095, 2.38), (0.1429, 0.8095, 2.38), (0.04762, 0.8095, 2.38), (-0.04762, 0.8095, 2.38), (-0.1429, 0.8095, 2.38), (-0.2381, 0.8095, 2.38), (-0.3333, 0.8095, 2.38), (-0.4286, 0.8095, 2.38), (-0.5238, 0.8095, 2.38), (-0.619, 0.8095, 2.38), (-0.7143, 0.8095, 2.38), (-0.8095, 0.8095, 2.38), (-0.9048, 0.8095, 2.38), (0.9048, 0.9048, 2.38), (0.8095, 0.9048, 2.38), (0.7143, 0.9048, 2.38), (0.619, 0.9048, 2.38), (0.5238, 0.9048, 2.38), (0.4286, 0.9048, 2.38), (0.3333, 0.9048, 2.38), (0.2381, 0.9048, 2.38), (0.1429, 0.9048, 2.38), (0.04762, 0.9048, 2.38), (-0.04762, 0.9048, 2.38), (-0.1429, 0.9048, 2.38), (-0.2381, 0.9048, 2.38), (-0.3333, 0.9048, 2.38), (-0.4286, 0.9048, 2.38), (-0.5238, 0.9048, 2.38), (-0.619, 0.9048, 2.38), (-0.7143, 0.9048, 2.38), (-0.8095, 0.9048, 2.38), (-0.9048, 0.9048, 2.38)], [], [(567, 108, 3, 47), (948, 87, 7, 148), (127, 2, 6, 167), (47, 3, 7, 87), (107, 1, 5, 147), (27, 0, 4, 67), (107, 187, 28, 1), (187, 207, 29, 28), (207, 227, 30, 29), (227, 247, 31, 30), (247, 267, 32, 31), (267, 287, 33, 32), (287, 307, 34, 33), (307, 327, 35, 34), (327, 347, 36, 35), (347, 367, 37, 36), (367, 387, 38, 37), (387, 407, 39, 38), (407, 427, 40, 39), (427, 447, 41, 40), (447, 467, 42, 41), (467, 487, 43, 42), (487, 507, 44, 43), (507, 527, 45, 44), (527, 547, 46, 45), (547, 567, 47, 46), (147, 5, 68, 568), (568, 68, 69, 588), (588, 69, 70, 608), (608, 70, 71, 628), (628, 71, 72, 648), (648, 72, 73, 668), (668, 73, 74, 688), (688, 74, 75, 708), (708, 75, 76, 728), (728, 76, 77, 748), (748, 77, 78, 768), (768, 78, 79, 788), (788, 79, 80, 808), (808, 80, 81, 828), (828, 81, 82, 848), (848, 82, 83, 868), (868, 83, 84, 888), (888, 84, 85, 908), (908, 85, 86, 928), (928, 86, 87, 948), (1, 28, 68, 5), (29, 30, 70, 69), (31, 32, 72, 71), (33, 34, 74, 73), (35, 36, 76, 75), (37, 38, 78, 77), (39, 40, 80, 79), (41, 42, 82, 81), (43, 44, 84, 83), (45, 46, 86, 85), (2, 8, 48, 6), (9, 10, 50, 49), (11, 12, 52, 51), (13, 14, 54, 53), (15, 16, 56, 55), (17, 18, 58, 57), (19, 20, 60, 59), (21, 22, 62, 61), (23, 24, 64, 63), (25, 26, 66, 65), (8, 2, 127, 548), (548, 127, 126, 549), (549, 126, 125, 550), (550, 125, 124, 551), (551, 124, 123, 552), (552, 123, 122, 553), (553, 122, 121, 554), (554, 121, 120, 555), (555, 120, 119, 556), (556, 119, 118, 557), (557, 118, 117, 558), (558, 117, 116, 559), (559, 116, 115, 560), (560, 115, 114, 561), (561, 114, 113, 562), (562, 113, 112, 563), (563, 112, 111, 564), (564, 111, 110, 565), (565, 110, 109, 566), (566, 109, 108, 567), (48, 967, 167, 6), (967, 966, 166, 167), (966, 965, 165, 166), (965, 964, 164, 165), (964, 963, 163, 164), (963, 962, 162, 163), (962, 961, 161, 162), (961, 960, 160, 161), (960, 959, 159, 160), (959, 958, 158, 159), (958, 957, 157, 158), (957, 956, 156, 157), (956, 955, 155, 156), (955, 954, 154, 155), (954, 953, 153, 154), (953, 952, 152, 153), (952, 951, 151, 152), (951, 950, 150, 151), (950, 949, 149, 150), (949, 948, 148, 149), (3, 108, 148, 7), (109, 110, 150, 149), (111, 112, 152, 151), (113, 114, 154, 153), (115, 116, 156, 155), (117, 118, 158, 157), (119, 120, 160, 159), (121, 122, 162, 161), (123, 124, 164, 163), (125, 126, 166, 165), (0, 88, 128, 4), (89, 90, 130, 129), (91, 92, 132, 131), (93, 94, 134, 133), (95, 96, 136, 135), (97, 98, 138, 137), (99, 100, 140, 139), (101, 102, 142, 141), (103, 104, 144, 143), (105, 106, 146, 145), (0, 27, 168, 88), (88, 168, 169, 89), (89, 169, 170, 90), (90, 170, 171, 91), (91, 171, 172, 92), (92, 172, 173, 93), (93, 173, 174, 94), (94, 174, 175, 95), (95, 175, 176, 96), (96, 176, 177, 97), (97, 177, 178, 98), (98, 178, 179, 99), (99, 179, 180, 100), (100, 180, 181, 101), (101, 181, 182, 102), (102, 182, 183, 103), (103, 183, 184, 104), (104, 184, 185, 105), (105, 185, 186, 106), (106, 186, 187, 107), (27, 26, 188, 168), (168, 188, 189, 169), (169, 189, 190, 170), (170, 190, 191, 171), (171, 191, 192, 172), (172, 192, 193, 173), (173, 193, 194, 174), (174, 194, 195, 175), (175, 195, 196, 176), (176, 196, 197, 177), (177, 197, 198, 178), (178, 198, 199, 179), (179, 199, 200, 180), (180, 200, 201, 181), (181, 201, 202, 182), (182, 202, 203, 183), (183, 203, 204, 184), (184, 204, 205, 185), (185, 205, 206, 186), (186, 206, 207, 187), (26, 25, 208, 188), (188, 208, 209, 189), (189, 209, 210, 190), (190, 210, 211, 191), (191, 211, 212, 192), (192, 212, 213, 193), (193, 213, 214, 194), (194, 214, 215, 195), (195, 215, 216, 196), (196, 216, 217, 197), (197, 217, 218, 198), (198, 218, 219, 199), (199, 219, 220, 200), (200, 220, 221, 201), (201, 221, 222, 202), (202, 222, 223, 203), (203, 223, 224, 204), (204, 224, 225, 205), (205, 225, 226, 206), (206, 226, 227, 207), (25, 24, 228, 208), (208, 228, 229, 209), (209, 229, 230, 210), (210, 230, 231, 211), (211, 231, 232, 212), (212, 232, 233, 213), (213, 233, 234, 214), (214, 234, 235, 215), (215, 235, 236, 216), (216, 236, 237, 217), (217, 237, 238, 218), (218, 238, 239, 219), (219, 239, 240, 220), (220, 240, 241, 221), (221, 241, 242, 222), (222, 242, 243, 223), (223, 243, 244, 224), (224, 244, 245, 225), (225, 245, 246, 226), (226, 246, 247, 227), (24, 23, 248, 228), (228, 248, 249, 229), (229, 249, 250, 230), (230, 250, 251, 231), (231, 251, 252, 232), (232, 252, 253, 233), (233, 253, 254, 234), (234, 254, 255, 235), (235, 255, 256, 236), (236, 256, 257, 237), (237, 257, 258, 238), (238, 258, 259, 239), (239, 259, 260, 240), (240, 260, 261, 241), (241, 261, 262, 242), (242, 262, 263, 243), (243, 263, 264, 244), (244, 264, 265, 245), (245, 265, 266, 246), (246, 266, 267, 247), (23, 22, 268, 248), (248, 268, 269, 249), (249, 269, 270, 250), (250, 270, 271, 251), (251, 271, 272, 252), (252, 272, 273, 253), (253, 273, 274, 254), (254, 274, 275, 255), (255, 275, 276, 256), (256, 276, 277, 257), (257, 277, 278, 258), (258, 278, 279, 259), (259, 279, 280, 260), (260, 280, 281, 261), (261, 281, 282, 262), (262, 282, 283, 263), (263, 283, 284, 264), (264, 284, 285, 265), (265, 285, 286, 266), (266, 286, 287, 267), (22, 21, 288, 268), (268, 288, 289, 269), (269, 289, 290, 270), (270, 290, 291, 271), (271, 291, 292, 272), (272, 292, 293, 273), (273, 293, 294, 274), (274, 294, 295, 275), (275, 295, 296, 276), (276, 296, 297, 277), (277, 297, 298, 278), (278, 298, 299, 279), (279, 299, 300, 280), (280, 300, 301, 281), (281, 301, 302, 282), (282, 302, 303, 283), (283, 303, 304, 284), (284, 304, 305, 285), (285, 305, 306, 286), (286, 306, 307, 287), (21, 20, 308, 288), (288, 308, 309, 289), (289, 309, 310, 290), (290, 310, 311, 291), (291, 311, 312, 292), (292, 312, 313, 293), (293, 313, 314, 294), (294, 314, 315, 295), (295, 315, 316, 296), (296, 316, 317, 297), (297, 317, 318, 298), (298, 318, 319, 299), (299, 319, 320, 300), (300, 320, 321, 301), (301, 321, 322, 302), (302, 322, 323, 303), (303, 323, 324, 304), (304, 324, 325, 305), (305, 325, 326, 306), (306, 326, 327, 307), (20, 19, 328, 308), (308, 328, 329, 309), (309, 329, 330, 310), (310, 330, 331, 311), (311, 331, 332, 312), (312, 332, 333, 313), (313, 333, 334, 314), (314, 334, 335, 315), (315, 335, 336, 316), (316, 336, 337, 317), (317, 337, 338, 318), (318, 338, 339, 319), (319, 339, 340, 320), (320, 340, 341, 321), (321, 341, 342, 322), (322, 342, 343, 323), (323, 343, 344, 324), (324, 344, 345, 325), (325, 345, 346, 326), (326, 346, 347, 327), (19, 18, 348, 328), (328, 348, 349, 329), (329, 349, 350, 330), (330, 350, 351, 331), (331, 351, 352, 332), (332, 352, 353, 333), (333, 353, 354, 334), (334, 354, 355, 335), (335, 355, 356, 336), (336, 356, 357, 337), (337, 357, 358, 338), (338, 358, 359, 339), (339, 359, 360, 340), (340, 360, 361, 341), (341, 361, 362, 342), (342, 362, 363, 343), (343, 363, 364, 344), (344, 364, 365, 345), (345, 365, 366, 346), (346, 366, 367, 347), (18, 17, 368, 348), (348, 368, 369, 349), (349, 369, 370, 350), (350, 370, 371, 351), (351, 371, 372, 352), (352, 372, 373, 353), (353, 373, 374, 354), (354, 374, 375, 355), (355, 375, 376, 356), (356, 376, 377, 357), (357, 377, 378, 358), (358, 378, 379, 359), (359, 379, 380, 360), (360, 380, 381, 361), (361, 381, 382, 362), (362, 382, 383, 363), (363, 383, 384, 364), (364, 384, 385, 365), (365, 385, 386, 366), (366, 386, 387, 367), (17, 16, 388, 368), (368, 388, 389, 369), (369, 389, 390, 370), (370, 390, 391, 371), (371, 391, 392, 372), (372, 392, 393, 373), (373, 393, 394, 374), (374, 394, 395, 375), (375, 395, 396, 376), (376, 396, 397, 377), (377, 397, 398, 378), (378, 398, 399, 379), (379, 399, 400, 380), (380, 400, 401, 381), (381, 401, 402, 382), (382, 402, 403, 383), (383, 403, 404, 384), (384, 404, 405, 385), (385, 405, 406, 386), (386, 406, 407, 387), (16, 15, 408, 388), (388, 408, 409, 389), (389, 409, 410, 390), (390, 410, 411, 391), (391, 411, 412, 392), (392, 412, 413, 393), (393, 413, 414, 394), (394, 414, 415, 395), (395, 415, 416, 396), (396, 416, 417, 397), (397, 417, 418, 398), (398, 418, 419, 399), (399, 419, 420, 400), (400, 420, 421, 401), (401, 421, 422, 402), (402, 422, 423, 403), (403, 423, 424, 404), (404, 424, 425, 405), (405, 425, 426, 406), (406, 426, 427, 407), (15, 14, 428, 408), (408, 428, 429, 409), (409, 429, 430, 410), (410, 430, 431, 411), (411, 431, 432, 412), (412, 432, 433, 413), (413, 433, 434, 414), (414, 434, 435, 415), (415, 435, 436, 416), (416, 436, 437, 417), (417, 437, 438, 418), (418, 438, 439, 419), (419, 439, 440, 420), (420, 440, 441, 421), (421, 441, 442, 422), (422, 442, 443, 423), (423, 443, 444, 424), (424, 444, 445, 425), (425, 445, 446, 426), (426, 446, 447, 427), (14, 13, 448, 428), (428, 448, 449, 429), (429, 449, 450, 430), (430, 450, 451, 431), (431, 451, 452, 432), (432, 452, 453, 433), (433, 453, 454, 434), (434, 454, 455, 435), (435, 455, 456, 436), (436, 456, 457, 437), (437, 457, 458, 438), (438, 458, 459, 439), (439, 459, 460, 440), (440, 460, 461, 441), (441, 461, 462, 442), (442, 462, 463, 443), (443, 463, 464, 444), (444, 464, 465, 445), (445, 465, 466, 446), (446, 466, 467, 447), (13, 12, 468, 448), (448, 468, 469, 449), (449, 469, 470, 450), (450, 470, 471, 451), (451, 471, 472, 452), (452, 472, 473, 453), (453, 473, 474, 454), (454, 474, 475, 455), (455, 475, 476, 456), (456, 476, 477, 457), (457, 477, 478, 458), (458, 478, 479, 459), (459, 479, 480, 460), (460, 480, 481, 461), (461, 481, 482, 462), (462, 482, 483, 463), (463, 483, 484, 464), (464, 484, 485, 465), (465, 485, 486, 466), (466, 486, 487, 467), (12, 11, 488, 468), (468, 488, 489, 469), (469, 489, 490, 470), (470, 490, 491, 471), (471, 491, 492, 472), (472, 492, 493, 473), (473, 493, 494, 474), (474, 494, 495, 475), (475, 495, 496, 476), (476, 496, 497, 477), (477, 497, 498, 478), (478, 498, 499, 479), (479, 499, 500, 480), (480, 500, 501, 481), (481, 501, 502, 482), (482, 502, 503, 483), (483, 503, 504, 484), (484, 504, 505, 485), (485, 505, 506, 486), (486, 506, 507, 487), (11, 10, 508, 488), (488, 508, 509, 489), (489, 509, 510, 490), (490, 510, 511, 491), (491, 511, 512, 492), (492, 512, 513, 493), (493, 513, 514, 494), (494, 514, 515, 495), (495, 515, 516, 496), (496, 516, 517, 497), (497, 517, 518, 498), (498, 518, 519, 499), (499, 519, 520, 500), (500, 520, 521, 501), (501, 521, 522, 502), (502, 522, 523, 503), (503, 523, 524, 504), (504, 524, 525, 505), (505, 525, 526, 506), (506, 526, 527, 507), (10, 9, 528, 508), (508, 528, 529, 509), (509, 529, 530, 510), (510, 530, 531, 511), (511, 531, 532, 512), (512, 532, 533, 513), (513, 533, 534, 514), (514, 534, 535, 515), (515, 535, 536, 516), (516, 536, 537, 517), (517, 537, 538, 518), (518, 538, 539, 519), (519, 539, 540, 520), (520, 540, 541, 521), (521, 541, 542, 522), (522, 542, 543, 523), (523, 543, 544, 524), (524, 544, 545, 525), (525, 545, 546, 526), (526, 546, 547, 527), (9, 8, 548, 528), (528, 548, 549, 529), (529, 549, 550, 530), (530, 550, 551, 531), (531, 551, 552, 532), (532, 552, 553, 533), (533, 553, 554, 534), (534, 554, 555, 535), (535, 555, 556, 536), (536, 556, 557, 537), (537, 557, 558, 538), (538, 558, 559, 539), (539, 559, 560, 540), (540, 560, 561, 541), (541, 561, 562, 542), (542, 562, 563, 543), (543, 563, 564, 544), (544, 564, 565, 545), (545, 565, 566, 546), (546, 566, 567, 547), (4, 128, 587, 67), (128, 129, 586, 587), (129, 130, 585, 586), (130, 131, 584, 585), (131, 132, 583, 584), (132, 133, 582, 583), (133, 134, 581, 582), (134, 135, 580, 581), (135, 136, 579, 580), (136, 137, 578, 579), (137, 138, 577, 578), (138, 139, 576, 577), (139, 140, 575, 576), (140, 141, 574, 575), (141, 142, 573, 574), (142, 143, 572, 573), (143, 144, 571, 572), (144, 145, 570, 571), (145, 146, 569, 570), (146, 147, 568, 569), (67, 587, 607, 66), (587, 586, 606, 607), (586, 585, 605, 606), (585, 584, 604, 605), (584, 583, 603, 604), (583, 582, 602, 603), (582, 581, 601, 602), (581, 580, 600, 601), (580, 579, 599, 600), (579, 578, 598, 599), (578, 577, 597, 598), (577, 576, 596, 597), (576, 575, 595, 596), (575, 574, 594, 595), (574, 573, 593, 594), (573, 572, 592, 593), (572, 571, 591, 592), (571, 570, 590, 591), (570, 569, 589, 590), (569, 568, 588, 589), (66, 607, 627, 65), (607, 606, 626, 627), (606, 605, 625, 626), (605, 604, 624, 625), (604, 603, 623, 624), (603, 602, 622, 623), (602, 601, 621, 622), (601, 600, 620, 621), (600, 599, 619, 620), (599, 598, 618, 619), (598, 597, 617, 618), (597, 596, 616, 617), (596, 595, 615, 616), (595, 594, 614, 615), (594, 593, 613, 614), (593, 592, 612, 613), (592, 591, 611, 612), (591, 590, 610, 611), (590, 589, 609, 610), (589, 588, 608, 609), (65, 627, 647, 64), (627, 626, 646, 647), (626, 625, 645, 646), (625, 624, 644, 645), (624, 623, 643, 644), (623, 622, 642, 643), (622, 621, 641, 642), (621, 620, 640, 641), (620, 619, 639, 640), (619, 618, 638, 639), (618, 617, 637, 638), (617, 616, 636, 637), (616, 615, 635, 636), (615, 614, 634, 635), (614, 613, 633, 634), (613, 612, 632, 633), (612, 611, 631, 632), (611, 610, 630, 631), (610, 609, 629, 630), (609, 608, 628, 629), (64, 647, 667, 63), (647, 646, 666, 667), (646, 645, 665, 666), (645, 644, 664, 665), (644, 643, 663, 664), (643, 642, 662, 663), (642, 641, 661, 662), (641, 640, 660, 661), (640, 639, 659, 660), (639, 638, 658, 659), (638, 637, 657, 658), (637, 636, 656, 657), (636, 635, 655, 656), (635, 634, 654, 655), (634, 633, 653, 654), (633, 632, 652, 653), (632, 631, 651, 652), (631, 630, 650, 651), (630, 629, 649, 650), (629, 628, 648, 649), (63, 667, 687, 62), (667, 666, 686, 687), (666, 665, 685, 686), (665, 664, 684, 685), (664, 663, 683, 684), (663, 662, 682, 683), (662, 661, 681, 682), (661, 660, 680, 681), (660, 659, 679, 680), (659, 658, 678, 679), (658, 657, 677, 678), (657, 656, 676, 677), (656, 655, 675, 676), (655, 654, 674, 675), (654, 653, 673, 674), (653, 652, 672, 673), (652, 651, 671, 672), (651, 650, 670, 671), (650, 649, 669, 670), (649, 648, 668, 669), (62, 687, 707, 61), (687, 686, 706, 707), (686, 685, 705, 706), (685, 684, 704, 705), (684, 683, 703, 704), (683, 682, 702, 703), (682, 681, 701, 702), (681, 680, 700, 701), (680, 679, 699, 700), (679, 678, 698, 699), (678, 677, 697, 698), (677, 676, 696, 697), (676, 675, 695, 696), (675, 674, 694, 695), (674, 673, 693, 694), (673, 672, 692, 693), (672, 671, 691, 692), (671, 670, 690, 691), (670, 669, 689, 690), (669, 668, 688, 689), (61, 707, 727, 60), (707, 706, 726, 727), (706, 705, 725, 726), (705, 704, 724, 725), (704, 703, 723, 724), (703, 702, 722, 723), (702, 701, 721, 722), (701, 700, 720, 721), (700, 699, 719, 720), (699, 698, 718, 719), (698, 697, 717, 718), (697, 696, 716, 717), (696, 695, 715, 716), (695, 694, 714, 715), (694, 693, 713, 714), (693, 692, 712, 713), (692, 691, 711, 712), (691, 690, 710, 711), (690, 689, 709, 710), (689, 688, 708, 709), (60, 727, 747, 59), (727, 726, 746, 747), (726, 725, 745, 746), (725, 724, 744, 745), (724, 723, 743, 744), (723, 722, 742, 743), (722, 721, 741, 742), (721, 720, 740, 741), (720, 719, 739, 740), (719, 718, 738, 739), (718, 717, 737, 738), (717, 716, 736, 737), (716, 715, 735, 736), (715, 714, 734, 735), (714, 713, 733, 734), (713, 712, 732, 733), (712, 711, 731, 732), (711, 710, 730, 731), (710, 709, 729, 730), (709, 708, 728, 729), (59, 747, 767, 58), (747, 746, 766, 767), (746, 745, 765, 766), (745, 744, 764, 765), (744, 743, 763, 764), (743, 742, 762, 763), (742, 741, 761, 762), (741, 740, 760, 761), (740, 739, 759, 760), (739, 738, 758, 759), (738, 737, 757, 758), (737, 736, 756, 757), (736, 735, 755, 756), (735, 734, 754, 755), (734, 733, 753, 754), (733, 732, 752, 753), (732, 731, 751, 752), (731, 730, 750, 751), (730, 729, 749, 750), (729, 728, 748, 749), (58, 767, 787, 57), (767, 766, 786, 787), (766, 765, 785, 786), (765, 764, 784, 785), (764, 763, 783, 784), (763, 762, 782, 783), (762, 761, 781, 782), (761, 760, 780, 781), (760, 759, 779, 780), (759, 758, 778, 779), (758, 757, 777, 778), (757, 756, 776, 777), (756, 755, 775, 776), (755, 754, 774, 775), (754, 753, 773, 774), (753, 752, 772, 773), (752, 751, 771, 772), (751, 750, 770, 771), (750, 749, 769, 770), (749, 748, 768, 769), (57, 787, 807, 56), (787, 786, 806, 807), (786, 785, 805, 806), (785, 784, 804, 805), (784, 783, 803, 804), (783, 782, 802, 803), (782, 781, 801, 802), (781, 780, 800, 801), (780, 779, 799, 800), (779, 778, 798, 799), (778, 777, 797, 798), (777, 776, 796, 797), (776, 775, 795, 796), (775, 774, 794, 795), (774, 773, 793, 794), (773, 772, 792, 793), (772, 771, 791, 792), (771, 770, 790, 791), (770, 769, 789, 790), (769, 768, 788, 789), (56, 807, 827, 55), (807, 806, 826, 827), (806, 805, 825, 826), (805, 804, 824, 825), (804, 803, 823, 824), (803, 802, 822, 823), (802, 801, 821, 822), (801, 800, 820, 821), (800, 799, 819, 820), (799, 798, 818, 819), (798, 797, 817, 818), (797, 796, 816, 817), (796, 795, 815, 816), (795, 794, 814, 815), (794, 793, 813, 814), (793, 792, 812, 813), (792, 791, 811, 812), (791, 790, 810, 811), (790, 789, 809, 810), (789, 788, 808, 809), (55, 827, 847, 54), (827, 826, 846, 847), (826, 825, 845, 846), (825, 824, 844, 845), (824, 823, 843, 844), (823, 822, 842, 843), (822, 821, 841, 842), (821, 820, 840, 841), (820, 819, 839, 840), (819, 818, 838, 839), (818, 817, 837, 838), (817, 816, 836, 837), (816, 815, 835, 836), (815, 814, 834, 835), (814, 813, 833, 834), (813, 812, 832, 833), (812, 811, 831, 832), (811, 810, 830, 831), (810, 809, 829, 830), (809, 808, 828, 829), (54, 847, 867, 53), (847, 846, 866, 867), (846, 845, 865, 866), (845, 844, 864, 865), (844, 843, 863, 864), (843, 842, 862, 863), (842, 841, 861, 862), (841, 840, 860, 861), (840, 839, 859, 860), (839, 838, 858, 859), (838, 837, 857, 858), (837, 836, 856, 857), (836, 835, 855, 856), (835, 834, 854, 855), (834, 833, 853, 854), (833, 832, 852, 853), (832, 831, 851, 852), (831, 830, 850, 851), (830, 829, 849, 850), (829, 828, 848, 849), (53, 867, 887, 52), (867, 866, 886, 887), (866, 865, 885, 886), (865, 864, 884, 885), (864, 863, 883, 884), (863, 862, 882, 883), (862, 861, 881, 882), (861, 860, 880, 881), (860, 859, 879, 880), (859, 858, 878, 879), (858, 857, 877, 878), (857, 856, 876, 877), (856, 855, 875, 876), (855, 854, 874, 875), (854, 853, 873, 874), (853, 852, 872, 873), (852, 851, 871, 872), (851, 850, 870, 871), (850, 849, 869, 870), (849, 848, 868, 869), (52, 887, 907, 51), (887, 886, 906, 907), (886, 885, 905, 906), (885, 884, 904, 905), (884, 883, 903, 904), (883, 882, 902, 903), (882, 881, 901, 902), (881, 880, 900, 901), (880, 879, 899, 900), (879, 878, 898, 899), (878, 877, 897, 898), (877, 876, 896, 897), (876, 875, 895, 896), (875, 874, 894, 895), (874, 873, 893, 894), (873, 872, 892, 893), (872, 871, 891, 892), (871, 870, 890, 891), (870, 869, 889, 890), (869, 868, 888, 889), (51, 907, 927, 50), (907, 906, 926, 927), (906, 905, 925, 926), (905, 904, 924, 925), (904, 903, 923, 924), (903, 902, 922, 923), (902, 901, 921, 922), (901, 900, 920, 921), (900, 899, 919, 920), (899, 898, 918, 919), (898, 897, 917, 918), (897, 896, 916, 917), (896, 895, 915, 916), (895, 894, 914, 915), (894, 893, 913, 914), (893, 892, 912, 913), (892, 891, 911, 912), (891, 890, 910, 911), (890, 889, 909, 910), (889, 888, 908, 909), (50, 927, 947, 49), (927, 926, 946, 947), (926, 925, 945, 946), (925, 924, 944, 945), (924, 923, 943, 944), (923, 922, 942, 943), (922, 921, 941, 942), (921, 920, 940, 941), (920, 919, 939, 940), (919, 918, 938, 939), (918, 917, 937, 938), (917, 916, 936, 937), (916, 915, 935, 936), (915, 914, 934, 935), (914, 913, 933, 934), (913, 912, 932, 933), (912, 911, 931, 932), (911, 910, 930, 931), (910, 909, 929, 930), (909, 908, 928, 929), (49, 947, 967, 48), (947, 946, 966, 967), (946, 945, 965, 966), (945, 944, 964, 965), (944, 943, 963, 964), (943, 942, 962, 963), (942, 941, 961, 962), (941, 940, 960, 961), (940, 939, 959, 960), (939, 938, 958, 959), (938, 937, 957, 958), (937, 936, 956, 957), (936, 935, 955, 956), (935, 934, 954, 955), (934, 933, 953, 954), (933, 932, 952, 953), (932, 931, 951, 952), (931, 930, 950, 951), (930, 929, 949, 950), (929, 928, 948, 949)])
me_plane.use_remesh_preserve_volume = False
me_plane.use_remesh_preserve_attributes = False
me_plane.use_mirror_vertex_groups = False
me_plane.update()

# ---- objects
ob_lamp_002 = bpy.data.objects.new('Lamp.002', light_lamp_002)
ob_lamp_001 = bpy.data.objects.new('Lamp.001', light_lamp_001)
ob_sphere = bpy.data.objects.new('Sphere', me_sphere)
ob_plane = bpy.data.objects.new('Plane', me_plane)
ob_lamp = bpy.data.objects.new('Lamp', light_lamp)
ob_camera = bpy.data.objects.new('Camera', cam_camera)

# ---- transforms, parenting, visibility, modifiers, constraints
ob_lamp_002.location = (0.0, 0.0, 14.37)
ob_lamp_002.rotation_euler = (-2.618, 1.571, 0.0)
ob_lamp_002.lock_rotations_4d = False
ob_lamp_002.empty_display_type = 'ARROWS'
ob_lamp_002.color = (0.0, 0.0, 0.0, 0.0)
ob_lamp_002.lineart.crease_threshold = 0.0
ob_lamp_001.location = (0.0, 0.0, 14.37)
ob_lamp_001.rotation_euler = (-2.618, 1.571, 0.0)
ob_lamp_001.lock_rotations_4d = False
ob_lamp_001.empty_display_type = 'ARROWS'
ob_lamp_001.color = (0.0, 0.0, 0.0, 0.0)
ob_lamp_001.lineart.crease_threshold = 0.0
ob_sphere.location = (0.0, 0.0, 0.0)
ob_sphere.scale = (3.903, 3.903, 3.903)
ob_sphere.lineart.crease_threshold = 0.0
_m = ob_sphere.modifiers.new('Subsurf', 'SUBSURF')
_m.uv_smooth = 'PRESERVE_CORNERS'
_m.quality = 2
_m.show_only_control_edges = False
ob_plane.location = (0.0, 0.0, 0.0)
ob_plane.scale = (4.916, 4.916, 4.916)
ob_plane.lineart.crease_threshold = 0.0
ob_lamp.location = (0.0, 0.0, 14.37)
ob_lamp.rotation_euler = (-1.518, 1.571, 0.0)
ob_lamp.lock_rotations_4d = False
ob_lamp.empty_display_type = 'ARROWS'
ob_lamp.color = (0.0, 0.0, 0.0, 0.0)
ob_lamp.lineart.crease_threshold = 0.0
ob_camera.location = (0.0, 0.0, 10.0)
ob_camera.lock_rotations_4d = False
ob_camera.empty_display_type = 'ARROWS'
ob_camera.color = (0.0, 0.0, 0.0, 0.0)
ob_camera.display_type = 'WIRE'
ob_camera.lineart.crease_threshold = 0.0

# ---- collection membership
col_collection_1.objects.link(ob_lamp_002)
col_collection_1.objects.link(ob_lamp_001)
col_collection_1.objects.link(ob_sphere)
col_collection_1.objects.link(ob_plane)
col_collection_1.objects.link(ob_lamp)
col_collection_1.objects.link(ob_camera)

# ---- scene / render settings (as saved in the file)
scene.camera = ob_camera
scene.frame_start = 1; scene.frame_end = 24; scene.frame_set(10)
scene.render.engine = 'CYCLES'
scene.render.image_settings.color_depth = '16'
scene.render.resolution_x = 1080
scene.render.dither_intensity = 0.0
scene.cycles.use_denoising = False
scene.cycles.samples = 40
scene.cycles.sampling_pattern = 'TABULATED_SOBOL'
scene.cycles.light_sampling_threshold = 0.0
scene.cycles.use_adaptive_sampling = False
scene.cycles.use_light_tree = False
scene.cycles.blur_glossy = 0.0
scene.cycles.volume_bounces = 1
scene.cycles.pixel_filter_type = 'GAUSSIAN'
scene.cycles.sample_clamp_indirect = 0.0
scene.view_settings.view_transform = 'Filmic'
scene.view_settings.exposure = 0.05494
scene.view_settings.gamma = 0.5467
bpy.context.view_layer.update()
